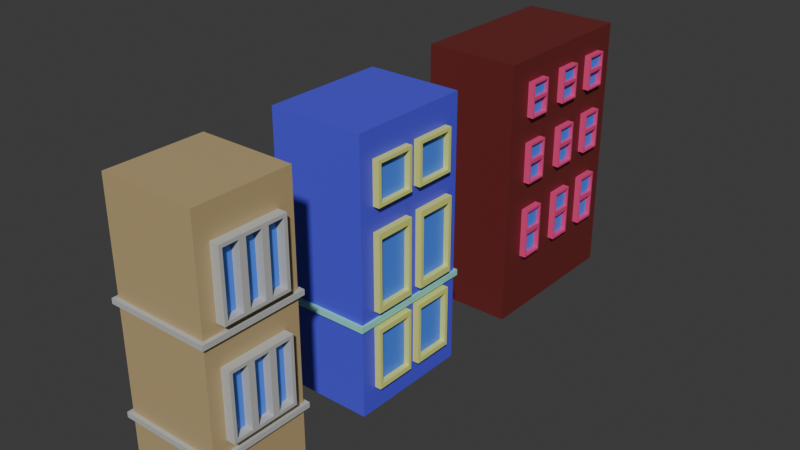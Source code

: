 # Source: Filler_Buildings.blend  (saved by Blender 4.3.34; exported with 4.5.12 LTS)
import bpy
from mathutils import Matrix  # noqa: F401  (used for matrix-valued properties, if any)

bpy.ops.wm.read_factory_settings(use_empty=True)
scene = bpy.context.scene
scene.name = 'Scene'

# ---- collections
col_collection = bpy.data.collections.new('Collection'); scene.collection.children.link(col_collection)

# ---- materials (node trees are filled in below, after node groups)
mat_building_thin_001 = bpy.data.materials.new('Building thin.001')
mat_decoration = bpy.data.materials.new('Decoration')
mat_glass = bpy.data.materials.new('Glass')
mat_building_medium = bpy.data.materials.new('Building Medium')
mat_window_edge = bpy.data.materials.new('Window Edge')
mat_building_decore = bpy.data.materials.new('Building decore')
mat_buidling_wide = bpy.data.materials.new('Buidling wide')
mat_window_colour = bpy.data.materials.new('Window Colour')

# ---- material node trees
mat_building_thin_001.use_nodes = True; mat_building_thin_001.node_tree.nodes.clear()
_N = mat_building_thin_001.node_tree.nodes; _L = mat_building_thin_001.node_tree.links
n0 = _N.new('ShaderNodeBsdfPrincipled'); n0.name = 'Principled BSDF'; n0.location = (10, 300)
n0.inputs[0].default_value = (0.503, 0.3798, 0.1922, 1.0)
n1 = _N.new('ShaderNodeOutputMaterial'); n1.name = 'Material Output'; n1.location = (300, 300)
_L.new(n0.outputs[0], n1.inputs[0])
n1.is_active_output = True
mat_decoration.use_nodes = True; mat_decoration.node_tree.nodes.clear()
_N = mat_decoration.node_tree.nodes; _L = mat_decoration.node_tree.links
n0 = _N.new('ShaderNodeBsdfPrincipled'); n0.name = 'Principled BSDF'; n0.location = (10, 300)
n0.inputs[0].default_value = (0.5151, 0.5225, 0.5078, 1.0)
n1 = _N.new('ShaderNodeOutputMaterial'); n1.name = 'Material Output'; n1.location = (300, 300)
_L.new(n0.outputs[0], n1.inputs[0])
n1.is_active_output = True
mat_glass.use_nodes = True; mat_glass.node_tree.nodes.clear()
_N = mat_glass.node_tree.nodes; _L = mat_glass.node_tree.links
n0 = _N.new('ShaderNodeBsdfPrincipled'); n0.name = 'Principled BSDF'; n0.location = (10, 300)
n0.inputs[0].default_value = (0.07077, 0.2397, 1.0, 1.0)
n1 = _N.new('ShaderNodeOutputMaterial'); n1.name = 'Material Output'; n1.location = (300, 300)
_L.new(n0.outputs[0], n1.inputs[0])
n1.is_active_output = True
mat_building_medium.use_nodes = True; mat_building_medium.node_tree.nodes.clear()
_N = mat_building_medium.node_tree.nodes; _L = mat_building_medium.node_tree.links
n0 = _N.new('ShaderNodeBsdfPrincipled'); n0.name = 'Principled BSDF'; n0.location = (10, 300)
n0.inputs[0].default_value = (0.07983, 0.0747, 0.8, 1.0)
n1 = _N.new('ShaderNodeOutputMaterial'); n1.name = 'Material Output'; n1.location = (300, 300)
_L.new(n0.outputs[0], n1.inputs[0])
n1.is_active_output = True
mat_window_edge.use_nodes = True; mat_window_edge.node_tree.nodes.clear()
_N = mat_window_edge.node_tree.nodes; _L = mat_window_edge.node_tree.links
n0 = _N.new('ShaderNodeBsdfPrincipled'); n0.name = 'Principled BSDF'; n0.location = (10, 300)
n0.inputs[0].default_value = (0.7448, 0.8001, 0.2126, 1.0)
n1 = _N.new('ShaderNodeOutputMaterial'); n1.name = 'Material Output'; n1.location = (300, 300)
_L.new(n0.outputs[0], n1.inputs[0])
n1.is_active_output = True
mat_building_decore.use_nodes = True; mat_building_decore.node_tree.nodes.clear()
_N = mat_building_decore.node_tree.nodes; _L = mat_building_decore.node_tree.links
n0 = _N.new('ShaderNodeBsdfPrincipled'); n0.name = 'Principled BSDF'; n0.location = (10, 300)
n0.inputs[0].default_value = (0.3107, 0.8, 0.715, 1.0)
n1 = _N.new('ShaderNodeOutputMaterial'); n1.name = 'Material Output'; n1.location = (300, 300)
_L.new(n0.outputs[0], n1.inputs[0])
n1.is_active_output = True
mat_buidling_wide.use_nodes = True; mat_buidling_wide.node_tree.nodes.clear()
_N = mat_buidling_wide.node_tree.nodes; _L = mat_buidling_wide.node_tree.links
n0 = _N.new('ShaderNodeBsdfPrincipled'); n0.name = 'Principled BSDF'; n0.location = (10, 300)
n0.inputs[0].default_value = (0.1528, 0.0205, 0.0193, 1.0)
n1 = _N.new('ShaderNodeOutputMaterial'); n1.name = 'Material Output'; n1.location = (300, 300)
_L.new(n0.outputs[0], n1.inputs[0])
n1.is_active_output = True
mat_window_colour.use_nodes = True; mat_window_colour.node_tree.nodes.clear()
_N = mat_window_colour.node_tree.nodes; _L = mat_window_colour.node_tree.links
n0 = _N.new('ShaderNodeBsdfPrincipled'); n0.name = 'Principled BSDF'; n0.location = (10, 300)
n0.inputs[0].default_value = (0.8004, 0.06324, 0.2283, 1.0)
n1 = _N.new('ShaderNodeOutputMaterial'); n1.name = 'Material Output'; n1.location = (300, 300)
_L.new(n0.outputs[0], n1.inputs[0])
n1.is_active_output = True

# ---- world
world_world = bpy.data.worlds.new('World'); scene.world = world_world
world_world.use_nodes = True; world_world.node_tree.nodes.clear()
_N = world_world.node_tree.nodes; _L = world_world.node_tree.links
n0 = _N.new('ShaderNodeOutputWorld'); n0.name = 'World Output'; n0.location = (300, 300)
n1 = _N.new('ShaderNodeBackground'); n1.name = 'Background'; n1.location = (10, 300)
n1.inputs[0].default_value = (0.05088, 0.05088, 0.05088, 1.0)
_L.new(n1.outputs[0], n0.inputs[0])
n0.is_active_output = True
world_world.color = (0.05088, 0.05088, 0.05088)
world_world.sun_shadow_jitter_overblur = 0.0

# ---- meshes
me_cube_001 = bpy.data.meshes.new('Cube.001')
me_cube_001.from_pydata([(-1.448, -1.448, -4.058), (-1.448, -1.448, 4.058), (-1.448, 1.448, -4.058), (-1.448, 1.448, 4.058), (1.448, -1.448, -4.058), (1.448, -1.448, 4.058), (1.448, 1.448, -4.058), (1.448, 1.448, 4.058), (-0.2765, -1.03, 1.148), (-0.2765, -1.03, 3.148), (-0.2765, 0.9697, 1.148), (-0.2765, 0.9697, 3.148), (1.724, -1.03, 1.148), (1.724, -1.03, 3.148), (1.724, 0.9697, 1.148), (1.724, 0.9697, 3.148), (-0.2765, 0.303, 1.148), (-0.2765, -0.3637, 1.148), (-0.2765, -0.3637, 3.148), (-0.2765, 0.303, 3.148), (1.724, -0.3637, 1.148), (1.724, 0.303, 1.148), (1.724, 0.303, 3.148), (1.724, -0.3637, 3.148), (1.724, -0.4637, 1.248), (1.724, -0.4637, 3.048), (1.724, -0.9303, 3.048), (1.724, -0.9303, 1.248), (1.724, 0.8697, 1.248), (1.724, 0.8697, 3.048), (1.724, 0.403, 3.048), (1.724, 0.403, 1.248), (1.724, 0.203, 1.248), (1.724, 0.203, 3.048), (1.724, -0.2637, 3.048), (1.724, -0.2637, 1.248), (1.474, -0.4637, 3.048), (1.474, -0.4637, 1.248), (1.474, -0.9303, 1.248), (1.474, -0.9303, 3.048), (1.474, 0.8697, 3.048), (1.474, 0.8697, 1.248), (1.474, 0.403, 1.248), (1.474, 0.403, 3.048), (1.474, 0.203, 3.048), (1.474, 0.203, 1.248), (1.474, -0.2637, 1.248), (1.474, -0.2637, 3.048), (-0.2765, -1.03, -2.001), (-0.2765, -1.03, -0.001064), (-0.2765, 0.9697, -2.001), (-0.2765, 0.9697, -0.001064), (1.724, -1.03, -2.001), (1.724, -1.03, -0.001064), (1.724, 0.9697, -2.001), (1.724, 0.9697, -0.001064), (-0.2765, 0.303, -2.001), (-0.2765, -0.3637, -2.001), (-0.2765, -0.3637, -0.001064), (-0.2765, 0.303, -0.001064), (1.724, -0.3637, -2.001), (1.724, 0.303, -2.001), (1.724, 0.303, -0.001064), (1.724, -0.3637, -0.001064), (1.724, -0.4637, -1.901), (1.724, -0.4637, -0.1011), (1.724, -0.9303, -0.1011), (1.724, -0.9303, -1.901), (1.724, 0.8697, -1.901), (1.724, 0.8697, -0.1011), (1.724, 0.403, -0.1011), (1.724, 0.403, -1.901), (1.724, 0.203, -1.901), (1.724, 0.203, -0.1011), (1.724, -0.2637, -0.1011), (1.724, -0.2637, -1.901), (1.474, -0.4637, -0.1011), (1.474, -0.4637, -1.901), (1.474, -0.9303, -1.901), (1.474, -0.9303, -0.1011), (1.474, 0.8697, -0.1011), (1.474, 0.8697, -1.901), (1.474, 0.403, -1.901), (1.474, 0.403, -0.1011), (1.474, 0.203, -0.1011), (1.474, 0.203, -1.901), (1.474, -0.2637, -1.901), (1.474, -0.2637, -0.1011), (-1.448, -1.448, 0.8699), (-1.448, 1.448, 0.8699), (1.448, 1.448, 0.8699), (1.448, -1.448, 0.8699), (-1.448, 1.448, 0.7164), (1.448, 1.448, 0.7164), (1.448, -1.448, 0.7164), (-1.448, -1.448, 0.7164), (-1.448, -1.448, 0.7164), (-1.448, -1.448, 0.8699), (1.448, -1.448, 0.8699), (1.448, 1.448, 0.8699), (-1.448, 1.448, 0.8699), (-1.448, 1.448, 0.7164), (1.448, 1.448, 0.7164), (1.448, -1.448, 0.7164), (-1.448, -1.448, 0.7164), (-1.448, -1.448, 0.8699), (1.448, -1.448, 0.8699), (1.448, 1.448, 0.8699), (-1.448, 1.448, 0.8699), (-1.448, 1.448, 0.7164), (1.448, 1.448, 0.7164), (1.448, -1.448, 0.7164), (-1.448, -1.448, 0.7164), (-1.448, -1.448, 0.8699), (1.448, -1.448, 0.8699), (1.448, 1.448, 0.8699), (-1.448, 1.448, 0.8699), (-1.448, 1.448, 0.7164), (1.448, 1.448, 0.7164), (1.448, -1.448, 0.7164), (-1.448, -1.448, 0.7164), (-1.448, -1.448, 0.8699), (1.448, -1.448, 0.8699), (1.448, 1.448, 0.8699), (-1.448, 1.448, 0.8699), (-1.448, 1.448, 0.7164), (1.448, 1.448, 0.7164), (1.448, -1.448, 0.7164), (-1.448, -1.448, 0.7164), (-1.448, -1.448, 0.8699), (1.448, -1.448, 0.8699), (1.448, 1.448, 0.8699), (-1.448, 1.448, 0.8699), (-1.448, 1.448, 0.7164), (1.448, 1.448, 0.7164), (1.448, -1.448, 0.7164), (-1.558, -1.558, 0.7164), (-1.558, -1.558, 0.8699), (1.558, -1.558, 0.8699), (1.558, 1.558, 0.8699), (-1.558, 1.558, 0.8699), (-1.558, 1.558, 0.7164), (1.558, 1.558, 0.7164), (1.558, -1.558, 0.7164), (-1.448, -1.448, -2.491), (-1.448, -1.448, -2.337), (1.448, -1.448, -2.337), (1.448, 1.448, -2.337), (-1.448, 1.448, -2.337), (-1.448, 1.448, -2.491), (1.448, 1.448, -2.491), (1.448, -1.448, -2.491), (-1.558, -1.558, -2.491), (-1.558, -1.558, -2.337), (1.558, -1.558, -2.337), (1.558, 1.558, -2.337), (-1.558, 1.558, -2.337), (-1.558, 1.558, -2.491), (1.558, 1.558, -2.491), (1.558, -1.558, -2.491)], [], [(88, 1, 3, 89), (89, 3, 7, 90), (90, 7, 5, 91), (91, 5, 1, 88), (2, 6, 4, 0), (7, 3, 1, 5), (16, 19, 11, 10), (10, 11, 15, 14), (26, 27, 38, 39), (12, 13, 9, 8), (17, 20, 12, 8), (23, 18, 9, 13), (15, 11, 19, 22), (22, 19, 18, 23), (10, 14, 21, 16), (16, 21, 20, 17), (32, 33, 44, 45), (31, 28, 41, 42), (8, 9, 18, 17), (17, 18, 19, 16), (20, 23, 25, 24), (23, 13, 26, 25), (13, 12, 27, 26), (12, 20, 24, 27), (14, 15, 29, 28), (15, 22, 30, 29), (22, 21, 31, 30), (21, 14, 28, 31), (21, 22, 33, 32), (22, 23, 34, 33), (23, 20, 35, 34), (20, 21, 32, 35), (37, 36, 39, 38), (41, 40, 43, 42), (45, 44, 47, 46), (29, 30, 43, 40), (35, 32, 45, 46), (24, 25, 36, 37), (30, 31, 42, 43), (33, 34, 47, 44), (27, 24, 37, 38), (28, 29, 40, 41), (34, 35, 46, 47), (25, 26, 39, 36), (56, 59, 51, 50), (50, 51, 55, 54), (66, 67, 78, 79), (52, 53, 49, 48), (57, 60, 52, 48), (63, 58, 49, 53), (55, 51, 59, 62), (62, 59, 58, 63), (50, 54, 61, 56), (56, 61, 60, 57), (72, 73, 84, 85), (71, 68, 81, 82), (48, 49, 58, 57), (57, 58, 59, 56), (60, 63, 65, 64), (63, 53, 66, 65), (53, 52, 67, 66), (52, 60, 64, 67), (54, 55, 69, 68), (55, 62, 70, 69), (62, 61, 71, 70), (61, 54, 68, 71), (61, 62, 73, 72), (62, 63, 74, 73), (63, 60, 75, 74), (60, 61, 72, 75), (77, 76, 79, 78), (81, 80, 83, 82), (85, 84, 87, 86), (69, 70, 83, 80), (75, 72, 85, 86), (64, 65, 76, 77), (70, 71, 82, 83), (73, 74, 87, 84), (67, 64, 77, 78), (68, 69, 80, 81), (74, 75, 86, 87), (65, 66, 79, 76), (92, 95, 96, 101), (94, 93, 102, 103), (90, 91, 98, 99), (88, 89, 100, 97), (0, 95, 92, 2), (2, 92, 93, 6), (6, 93, 94, 4), (4, 94, 95, 0), (102, 101, 109, 110), (96, 103, 111, 104), (99, 98, 106, 107), (97, 100, 108, 105), (89, 90, 99, 100), (95, 94, 103, 96), (91, 88, 97, 98), (93, 92, 101, 102), (107, 106, 114, 115), (105, 108, 116, 113), (109, 104, 112, 117), (111, 110, 118, 119), (100, 99, 107, 108), (98, 97, 105, 106), (103, 102, 110, 111), (101, 96, 104, 109), (117, 112, 120, 125), (119, 118, 126, 127), (114, 113, 121, 122), (116, 115, 123, 124), (104, 111, 119, 112), (110, 109, 117, 118), (108, 107, 115, 116), (106, 105, 113, 114), (122, 121, 129, 130), (124, 123, 131, 132), (126, 125, 133, 134), (120, 127, 135, 128), (113, 116, 124, 121), (115, 114, 122, 123), (112, 119, 127, 120), (118, 117, 125, 126), (134, 133, 141, 142), (128, 135, 143, 136), (131, 130, 138, 139), (129, 132, 140, 137), (127, 126, 134, 135), (125, 120, 128, 133), (121, 124, 132, 129), (123, 122, 130, 131), (143, 138, 137, 136), (142, 139, 138, 143), (141, 140, 139, 142), (136, 137, 140, 141), (132, 131, 139, 140), (130, 129, 137, 138), (135, 134, 142, 143), (133, 128, 136, 141), (150, 149, 157, 158), (144, 151, 159, 152), (147, 146, 154, 155), (145, 148, 156, 153), (159, 154, 153, 152), (158, 155, 154, 159), (157, 156, 155, 158), (152, 153, 156, 157), (148, 147, 155, 156), (146, 145, 153, 154), (151, 150, 158, 159), (149, 144, 152, 157)])
me_cube_001.polygons.foreach_set('material_index', [0, 0, 0, 0, 0, 0, 0, 1, 1, 1, 1, 1, 1, 1, 1, 1, 1, 1, 0, 0, 1, 1, 1, 1, 1, 1, 1, 1, 1, 1, 1, 1, 2, 2, 2, 1, 1, 1, 1, 1, 1, 1, 1, 1, 0, 1, 1, 1, 1, 1, 1, 1, 1, 1, 1, 1, 0, 0, 1, 1, 1, 1, 1, 1, 1, 1, 1, 1, 1, 1, 2, 2, 2, 1, 1, 1, 1, 1, 1, 1, 1, 1, 0, 0, 0, 0, 0, 0, 0, 0, 0, 0, 0, 0, 0, 0, 0, 0, 0, 0, 0, 0, 0, 0, 0, 0, 0, 0, 0, 0, 0, 0, 0, 0, 0, 0, 0, 0, 0, 0, 0, 0, 3, 3, 3, 3, 0, 0, 0, 0, 3, 3, 3, 3, 3, 3, 3, 3, 3, 3, 3, 3, 3, 3, 3, 3, 3, 3, 3, 3])
_uv = me_cube_001.uv_layers.new(name='UVMap')
_uv.uv.foreach_set('vector', [0.5268, 0.0, 0.625, 0.0, 0.625, 0.25, 0.5268, 0.25, 0.5268, 0.25, 0.625, 0.25, 0.625, 0.5, 0.5268, 0.5, 0.5268, 0.5, 0.625, 0.5, 0.625, 0.75, 0.5268, 0.75, 0.5268, 0.75, 0.625, 0.75, 0.625, 1.0, 0.5268, 1.0, 0.125, 0.5, 0.375, 0.5, 0.375, 0.75, 0.125, 0.75, 0.625, 0.5, 0.875, 0.5, 0.875, 0.75, 0.625, 0.75, 0.375, 0.1667, 0.625, 0.1667, 0.625, 0.25, 0.375, 0.25, 0.375, 0.25, 0.625, 0.25, 0.625, 0.5, 0.375, 0.5, 0.6125, 0.7375, 0.3875, 0.7375, 0.3875, 0.7375, 0.6125, 0.7375, 0.375, 0.75, 0.625, 0.75, 0.625, 1.0, 0.375, 1.0, 0.125, 0.6667, 0.375, 0.6667, 0.375, 0.75, 0.125, 0.75, 0.625, 0.6667, 0.875, 0.6667, 0.875, 0.75, 0.625, 0.75, 0.625, 0.5, 0.875, 0.5, 0.875, 0.5833, 0.625, 0.5833, 0.625, 0.5833, 0.875, 0.5833, 0.875, 0.6667, 0.625, 0.6667, 0.125, 0.5, 0.375, 0.5, 0.375, 0.5833, 0.125, 0.5833, 0.125, 0.5833, 0.375, 0.5833, 0.375, 0.6667, 0.125, 0.6667, 0.3875, 0.5958, 0.6125, 0.5958, 0.6125, 0.5958, 0.3875, 0.5958, 0.3875, 0.5708, 0.3875, 0.5125, 0.3875, 0.5125, 0.3875, 0.5708, 0.375, 0.0, 0.625, 0.0, 0.625, 0.08333, 0.375, 0.08333, 0.375, 0.08333, 0.625, 0.08333, 0.625, 0.1667, 0.375, 0.1667, 0.375, 0.6667, 0.625, 0.6667, 0.6125, 0.6792, 0.3875, 0.6792, 0.625, 0.6667, 0.625, 0.75, 0.6125, 0.7375, 0.6125, 0.6792, 0.625, 0.75, 0.375, 0.75, 0.3875, 0.7375, 0.6125, 0.7375, 0.375, 0.75, 0.375, 0.6667, 0.3875, 0.6792, 0.3875, 0.7375, 0.375, 0.5, 0.625, 0.5, 0.6125, 0.5125, 0.3875, 0.5125, 0.625, 0.5, 0.625, 0.5833, 0.6125, 0.5708, 0.6125, 0.5125, 0.625, 0.5833, 0.375, 0.5833, 0.3875, 0.5708, 0.6125, 0.5708, 0.375, 0.5833, 0.375, 0.5, 0.3875, 0.5125, 0.3875, 0.5708, 0.375, 0.5833, 0.625, 0.5833, 0.6125, 0.5958, 0.3875, 0.5958, 0.625, 0.5833, 0.625, 0.6667, 0.6125, 0.6542, 0.6125, 0.5958, 0.625, 0.6667, 0.375, 0.6667, 0.3875, 0.6542, 0.6125, 0.6542, 0.375, 0.6667, 0.375, 0.5833, 0.3875, 0.5958, 0.3875, 0.6542, 0.3875, 0.6792, 0.6125, 0.6792, 0.6125, 0.7375, 0.3875, 0.7375, 0.3875, 0.5125, 0.6125, 0.5125, 0.6125, 0.5708, 0.3875, 0.5708, 0.3875, 0.5958, 0.6125, 0.5958, 0.6125, 0.6542, 0.3875, 0.6542, 0.6125, 0.5125, 0.6125, 0.5708, 0.6125, 0.5708, 0.6125, 0.5125, 0.3875, 0.6542, 0.3875, 0.5958, 0.3875, 0.5958, 0.3875, 0.6542, 0.3875, 0.6792, 0.6125, 0.6792, 0.6125, 0.6792, 0.3875, 0.6792, 0.6125, 0.5708, 0.3875, 0.5708, 0.3875, 0.5708, 0.6125, 0.5708, 0.6125, 0.5958, 0.6125, 0.6542, 0.6125, 0.6542, 0.6125, 0.5958, 0.3875, 0.7375, 0.3875, 0.6792, 0.3875, 0.6792, 0.3875, 0.7375, 0.3875, 0.5125, 0.6125, 0.5125, 0.6125, 0.5125, 0.3875, 0.5125, 0.6125, 0.6542, 0.3875, 0.6542, 0.3875, 0.6542, 0.6125, 0.6542, 0.6125, 0.6792, 0.6125, 0.7375, 0.6125, 0.7375, 0.6125, 0.6792, 0.375, 0.1667, 0.625, 0.1667, 0.625, 0.25, 0.375, 0.25, 0.375, 0.25, 0.625, 0.25, 0.625, 0.5, 0.375, 0.5, 0.6125, 0.7375, 0.3875, 0.7375, 0.3875, 0.7375, 0.6125, 0.7375, 0.375, 0.75, 0.625, 0.75, 0.625, 1.0, 0.375, 1.0, 0.125, 0.6667, 0.375, 0.6667, 0.375, 0.75, 0.125, 0.75, 0.625, 0.6667, 0.875, 0.6667, 0.875, 0.75, 0.625, 0.75, 0.625, 0.5, 0.875, 0.5, 0.875, 0.5833, 0.625, 0.5833, 0.625, 0.5833, 0.875, 0.5833, 0.875, 0.6667, 0.625, 0.6667, 0.125, 0.5, 0.375, 0.5, 0.375, 0.5833, 0.125, 0.5833, 0.125, 0.5833, 0.375, 0.5833, 0.375, 0.6667, 0.125, 0.6667, 0.3875, 0.5958, 0.6125, 0.5958, 0.6125, 0.5958, 0.3875, 0.5958, 0.3875, 0.5708, 0.3875, 0.5125, 0.3875, 0.5125, 0.3875, 0.5708, 0.375, 0.0, 0.625, 0.0, 0.625, 0.08333, 0.375, 0.08333, 0.375, 0.08333, 0.625, 0.08333, 0.625, 0.1667, 0.375, 0.1667, 0.375, 0.6667, 0.625, 0.6667, 0.6125, 0.6792, 0.3875, 0.6792, 0.625, 0.6667, 0.625, 0.75, 0.6125, 0.7375, 0.6125, 0.6792, 0.625, 0.75, 0.375, 0.75, 0.3875, 0.7375, 0.6125, 0.7375, 0.375, 0.75, 0.375, 0.6667, 0.3875, 0.6792, 0.3875, 0.7375, 0.375, 0.5, 0.625, 0.5, 0.6125, 0.5125, 0.3875, 0.5125, 0.625, 0.5, 0.625, 0.5833, 0.6125, 0.5708, 0.6125, 0.5125, 0.625, 0.5833, 0.375, 0.5833, 0.3875, 0.5708, 0.6125, 0.5708, 0.375, 0.5833, 0.375, 0.5, 0.3875, 0.5125, 0.3875, 0.5708, 0.375, 0.5833, 0.625, 0.5833, 0.6125, 0.5958, 0.3875, 0.5958, 0.625, 0.5833, 0.625, 0.6667, 0.6125, 0.6542, 0.6125, 0.5958, 0.625, 0.6667, 0.375, 0.6667, 0.3875, 0.6542, 0.6125, 0.6542, 0.375, 0.6667, 0.375, 0.5833, 0.3875, 0.5958, 0.3875, 0.6542, 0.3875, 0.6792, 0.6125, 0.6792, 0.6125, 0.7375, 0.3875, 0.7375, 0.3875, 0.5125, 0.6125, 0.5125, 0.6125, 0.5708, 0.3875, 0.5708, 0.3875, 0.5958, 0.6125, 0.5958, 0.6125, 0.6542, 0.3875, 0.6542, 0.6125, 0.5125, 0.6125, 0.5708, 0.6125, 0.5708, 0.6125, 0.5125, 0.3875, 0.6542, 0.3875, 0.5958, 0.3875, 0.5958, 0.3875, 0.6542, 0.3875, 0.6792, 0.6125, 0.6792, 0.6125, 0.6792, 0.3875, 0.6792, 0.6125, 0.5708, 0.3875, 0.5708, 0.3875, 0.5708, 0.6125, 0.5708, 0.6125, 0.5958, 0.6125, 0.6542, 0.6125, 0.6542, 0.6125, 0.5958, 0.3875, 0.7375, 0.3875, 0.6792, 0.3875, 0.6792, 0.3875, 0.7375, 0.3875, 0.5125, 0.6125, 0.5125, 0.6125, 0.5125, 0.3875, 0.5125, 0.6125, 0.6542, 0.3875, 0.6542, 0.3875, 0.6542, 0.6125, 0.6542, 0.6125, 0.6792, 0.6125, 0.7375, 0.6125, 0.7375, 0.6125, 0.6792, 0.5221, 0.25, 0.5221, 0.0, 0.5221, 0.0, 0.5221, 0.25, 0.5221, 0.75, 0.5221, 0.5, 0.5221, 0.5, 0.5221, 0.75, 0.5268, 0.5, 0.5268, 0.75, 0.5268, 0.75, 0.5268, 0.5, 0.5268, 0.0, 0.5268, 0.25, 0.5268, 0.25, 0.5268, 0.0, 0.375, 0.0, 0.5221, 0.0, 0.5221, 0.25, 0.375, 0.25, 0.375, 0.25, 0.5221, 0.25, 0.5221, 0.5, 0.375, 0.5, 0.375, 0.5, 0.5221, 0.5, 0.5221, 0.75, 0.375, 0.75, 0.375, 0.75, 0.5221, 0.75, 0.5221, 1.0, 0.375, 1.0, 0.5221, 0.5, 0.5221, 0.25, 0.5221, 0.25, 0.5221, 0.5, 0.5221, 1.0, 0.5221, 0.75, 0.5221, 0.75, 0.5221, 1.0, 0.5268, 0.5, 0.5268, 0.75, 0.5268, 0.75, 0.5268, 0.5, 0.5268, 0.0, 0.5268, 0.25, 0.5268, 0.25, 0.5268, 0.0, 0.5268, 0.25, 0.5268, 0.5, 0.5268, 0.5, 0.5268, 0.25, 0.5221, 1.0, 0.5221, 0.75, 0.5221, 0.75, 0.5221, 1.0, 0.5268, 0.75, 0.5268, 1.0, 0.5268, 1.0, 0.5268, 0.75, 0.5221, 0.5, 0.5221, 0.25, 0.5221, 0.25, 0.5221, 0.5, 0.5268, 0.5, 0.5268, 0.75, 0.5268, 0.75, 0.5268, 0.5, 0.5268, 0.0, 0.5268, 0.25, 0.5268, 0.25, 0.5268, 0.0, 0.5221, 0.25, 0.5221, 0.0, 0.5221, 0.0, 0.5221, 0.25, 0.5221, 0.75, 0.5221, 0.5, 0.5221, 0.5, 0.5221, 0.75, 0.5268, 0.25, 0.5268, 0.5, 0.5268, 0.5, 0.5268, 0.25, 0.5268, 0.75, 0.5268, 1.0, 0.5268, 1.0, 0.5268, 0.75, 0.5221, 0.75, 0.5221, 0.5, 0.5221, 0.5, 0.5221, 0.75, 0.5221, 0.25, 0.5221, 0.0, 0.5221, 0.0, 0.5221, 0.25, 0.5221, 0.25, 0.5221, 0.0, 0.5221, 0.0, 0.5221, 0.25, 0.5221, 0.75, 0.5221, 0.5, 0.5221, 0.5, 0.5221, 0.75, 0.5268, 0.75, 0.5268, 1.0, 0.5268, 1.0, 0.5268, 0.75, 0.5268, 0.25, 0.5268, 0.5, 0.5268, 0.5, 0.5268, 0.25, 0.5221, 1.0, 0.5221, 0.75, 0.5221, 0.75, 0.5221, 1.0, 0.5221, 0.5, 0.5221, 0.25, 0.5221, 0.25, 0.5221, 0.5, 0.5268, 0.25, 0.5268, 0.5, 0.5268, 0.5, 0.5268, 0.25, 0.5268, 0.75, 0.5268, 1.0, 0.5268, 1.0, 0.5268, 0.75, 0.5268, 0.75, 0.5268, 1.0, 0.5268, 1.0, 0.5268, 0.75, 0.5268, 0.25, 0.5268, 0.5, 0.5268, 0.5, 0.5268, 0.25, 0.5221, 0.5, 0.5221, 0.25, 0.5221, 0.25, 0.5221, 0.5, 0.5221, 1.0, 0.5221, 0.75, 0.5221, 0.75, 0.5221, 1.0, 0.5268, 0.0, 0.5268, 0.25, 0.5268, 0.25, 0.5268, 0.0, 0.5268, 0.5, 0.5268, 0.75, 0.5268, 0.75, 0.5268, 0.5, 0.5221, 1.0, 0.5221, 0.75, 0.5221, 0.75, 0.5221, 1.0, 0.5221, 0.5, 0.5221, 0.25, 0.5221, 0.25, 0.5221, 0.5, 0.5221, 0.5, 0.5221, 0.25, 0.5221, 0.25, 0.5221, 0.5, 0.5221, 1.0, 0.5221, 0.75, 0.5221, 0.75, 0.5221, 1.0, 0.5268, 0.5, 0.5268, 0.75, 0.5268, 0.75, 0.5268, 0.5, 0.5268, 0.0, 0.5268, 0.25, 0.5268, 0.25, 0.5268, 0.0, 0.5221, 0.75, 0.5221, 0.5, 0.5221, 0.5, 0.5221, 0.75, 0.5221, 0.25, 0.5221, 0.0, 0.5221, 0.0, 0.5221, 0.25, 0.5268, 0.0, 0.5268, 0.25, 0.5268, 0.25, 0.5268, 0.0, 0.5268, 0.5, 0.5268, 0.75, 0.5268, 0.75, 0.5268, 0.5, 0.5221, 0.75, 0.5268, 0.75, 0.5268, 1.0, 0.5221, 1.0, 0.5221, 0.5, 0.5268, 0.5, 0.5268, 0.75, 0.5221, 0.75, 0.5221, 0.25, 0.5268, 0.25, 0.5268, 0.5, 0.5221, 0.5, 0.5221, 0.0, 0.5268, 0.0, 0.5268, 0.25, 0.5221, 0.25, 0.5268, 0.25, 0.5268, 0.5, 0.5268, 0.5, 0.5268, 0.25, 0.5268, 0.75, 0.5268, 1.0, 0.5268, 1.0, 0.5268, 0.75, 0.5221, 0.75, 0.5221, 0.5, 0.5221, 0.5, 0.5221, 0.75, 0.5221, 0.25, 0.5221, 0.0, 0.5221, 0.0, 0.5221, 0.25, 0.5221, 0.5, 0.5221, 0.25, 0.5221, 0.25, 0.5221, 0.5, 0.5221, 1.0, 0.5221, 0.75, 0.5221, 0.75, 0.5221, 1.0, 0.5268, 0.5, 0.5268, 0.75, 0.5268, 0.75, 0.5268, 0.5, 0.5268, 0.0, 0.5268, 0.25, 0.5268, 0.25, 0.5268, 0.0, 0.5221, 0.75, 0.5268, 0.75, 0.5268, 1.0, 0.5221, 1.0, 0.5221, 0.5, 0.5268, 0.5, 0.5268, 0.75, 0.5221, 0.75, 0.5221, 0.25, 0.5268, 0.25, 0.5268, 0.5, 0.5221, 0.5, 0.5221, 0.0, 0.5268, 0.0, 0.5268, 0.25, 0.5221, 0.25, 0.5268, 0.25, 0.5268, 0.5, 0.5268, 0.5, 0.5268, 0.25, 0.5268, 0.75, 0.5268, 1.0, 0.5268, 1.0, 0.5268, 0.75, 0.5221, 0.75, 0.5221, 0.5, 0.5221, 0.5, 0.5221, 0.75, 0.5221, 0.25, 0.5221, 0.0, 0.5221, 0.0, 0.5221, 0.25])
me_cube_001.materials.append(mat_building_thin_001)
me_cube_001.materials.append(mat_decoration)
me_cube_001.materials.append(mat_glass)
me_cube_001.materials.append(mat_decoration)
me_cube_001.update()
me_cube_001.normals_split_custom_set([tuple(v) for v in zip(*[iter([-1.0, 0.0, 0.0, -1.0, 0.0, 0.0, -1.0, 0.0, 0.0, -1.0, 0.0, 0.0, 0.0, 1.0, 0.0, 0.0, 1.0, 0.0, 0.0, 1.0, 0.0, 0.0, 1.0, 0.0, 1.0, 0.0, 0.0, 1.0, 0.0, 0.0, 1.0, 0.0, 0.0, 1.0, 0.0, 0.0, 0.0, -1.0, 0.0, 0.0, -1.0, 0.0, 0.0, -1.0, 0.0, 0.0, -1.0, 0.0, 0.0, 0.0, -1.0, 0.0, 0.0, -1.0, 0.0, 0.0, -1.0, 0.0, 0.0, -1.0, 0.0, 0.0, 1.0, 0.0, 0.0, 1.0, 0.0, 0.0, 1.0, 0.0, 0.0, 1.0, -1.0, 0.0, 0.0, -1.0, 0.0, 0.0, -1.0, 0.0, 0.0, -1.0, 0.0, 0.0, 0.0, 1.0, 0.0, 0.0, 1.0, 0.0, 0.0, 1.0, 0.0, 0.0, 1.0, 0.0, 0.0, 1.0, 0.0, 0.0, 1.0, 0.0, 0.0, 1.0, 0.0, 0.0, 1.0, 0.0, 0.0, -1.0, 0.0, 0.0, -1.0, 0.0, 0.0, -1.0, 0.0, 0.0, -1.0, 0.0, 0.0, 0.0, -1.0, 0.0, 0.0, -1.0, 0.0, 0.0, -1.0, 0.0, 0.0, -1.0, 0.0, 0.0, 1.0, 0.0, 0.0, 1.0, 0.0, 0.0, 1.0, 0.0, 0.0, 1.0, 0.0, 0.0, 1.0, 0.0, 0.0, 1.0, 0.0, 0.0, 1.0, 0.0, 0.0, 1.0, 0.0, 0.0, 1.0, 0.0, 0.0, 1.0, 0.0, 0.0, 1.0, 0.0, 0.0, 1.0, 0.0, 0.0, -1.0, 0.0, 0.0, -1.0, 0.0, 0.0, -1.0, 0.0, 0.0, -1.0, 0.0, 0.0, -1.0, 0.0, 0.0, -1.0, 0.0, 0.0, -1.0, 0.0, 0.0, -1.0, 0.0, -1.0, 0.0, 0.0, -1.0, 0.0, 0.0, -1.0, 0.0, 0.0, -1.0, 0.0, 0.0, 0.0, 1.0, 0.0, 0.0, 1.0, 0.0, 0.0, 1.0, 0.0, 0.0, 1.0, -1.0, 0.0, 0.0, -1.0, 0.0, 0.0, -1.0, 0.0, 0.0, -1.0, 0.0, 0.0, -1.0, 0.0, 0.0, -1.0, 0.0, 0.0, -1.0, 0.0, 0.0, -1.0, 0.0, 0.0, 1.0, 1.255e-06, 0.0, 1.0, 1.255e-06, 0.0, 1.0, 1.255e-06, 0.0, 1.0, 1.255e-06, 0.0, 1.0, 0.0, 0.0, 1.0, 0.0, 0.0, 1.0, 0.0, 0.0, 1.0, 0.0, 0.0, 1.0, -1.255e-06, 0.0, 1.0, -1.255e-06, 0.0, 1.0, -1.255e-06, 0.0, 1.0, -1.255e-06, 0.0, 1.0, 0.0, 0.0, 1.0, 0.0, 0.0, 1.0, 0.0, 0.0, 1.0, 0.0, 0.0, 1.0, 1.255e-06, 0.0, 1.0, 1.255e-06, 0.0, 1.0, 1.255e-06, 0.0, 1.0, 1.255e-06, 0.0, 1.0, 0.0, 0.0, 1.0, 0.0, 0.0, 1.0, 0.0, 0.0, 1.0, 0.0, 0.0, 1.0, -1.255e-06, 0.0, 1.0, -1.255e-06, 0.0, 1.0, -1.255e-06, 0.0, 1.0, -1.255e-06, 0.0, 1.0, 0.0, 0.0, 1.0, 0.0, 0.0, 1.0, 0.0, 0.0, 1.0, 0.0, 0.0, 1.0, 1.255e-06, 0.0, 1.0, 1.255e-06, 0.0, 1.0, 1.255e-06, 0.0, 1.0, 1.255e-06, 0.0, 1.0, 0.0, 0.0, 1.0, 0.0, 0.0, 1.0, 0.0, 0.0, 1.0, 0.0, 0.0, 1.0, -1.255e-06, 0.0, 1.0, -1.255e-06, 0.0, 1.0, -1.255e-06, 0.0, 1.0, -1.255e-06, 0.0, 1.0, 0.0, 0.0, 1.0, 0.0, 0.0, 1.0, 0.0, 0.0, 1.0, 0.0, 0.0, 1.0, 0.0, 0.0, 1.0, 0.0, 0.0, 1.0, 0.0, 0.0, 1.0, 0.0, 0.0, 1.0, 0.0, 0.0, 1.0, 0.0, 0.0, 1.0, 0.0, 0.0, 1.0, 0.0, 0.0, 1.0, 0.0, 0.0, 1.0, 0.0, 0.0, 1.0, 0.0, 0.0, 1.0, 0.0, 0.0, 0.0, 0.0, -1.0, 0.0, 0.0, -1.0, 0.0, 0.0, -1.0, 0.0, 0.0, -1.0, 0.0, 0.0, 1.0, 0.0, 0.0, 1.0, 0.0, 0.0, 1.0, 0.0, 0.0, 1.0, 0.0, -1.0, 0.0, 0.0, -1.0, 0.0, 0.0, -1.0, 0.0, 0.0, -1.0, 0.0, 0.0, 1.0, 0.0, 0.0, 1.0, 0.0, 0.0, 1.0, 0.0, 0.0, 1.0, 0.0, 0.0, 0.0, -1.0, 0.0, 0.0, -1.0, 0.0, 0.0, -1.0, 0.0, 0.0, -1.0, 0.0, 0.0, 1.0, 0.0, 0.0, 1.0, 0.0, 0.0, 1.0, 0.0, 0.0, 1.0, 0.0, -1.0, 0.0, 0.0, -1.0, 0.0, 0.0, -1.0, 0.0, 0.0, -1.0, 0.0, 0.0, 1.0, 0.0, 0.0, 1.0, 0.0, 0.0, 1.0, 0.0, 0.0, 1.0, 0.0, 0.0, 0.0, -1.0, 0.0, 0.0, -1.0, 0.0, 0.0, -1.0, 0.0, 0.0, -1.0, -1.0, 0.0, 0.0, -1.0, 0.0, 0.0, -1.0, 0.0, 0.0, -1.0, 0.0, 0.0, 0.0, 1.0, 0.0, 0.0, 1.0, 0.0, 0.0, 1.0, 0.0, 0.0, 1.0, 0.0, 0.0, 1.0, 0.0, 0.0, 1.0, 0.0, 0.0, 1.0, 0.0, 0.0, 1.0, 0.0, 0.0, -1.0, 0.0, 0.0, -1.0, 0.0, 0.0, -1.0, 0.0, 0.0, -1.0, 0.0, 0.0, 0.0, -1.0, 0.0, 0.0, -1.0, 0.0, 0.0, -1.0, 0.0, 0.0, -1.0, 0.0, 0.0, 1.0, 0.0, 0.0, 1.0, 0.0, 0.0, 1.0, 0.0, 0.0, 1.0, 0.0, 0.0, 1.0, 0.0, 0.0, 1.0, 0.0, 0.0, 1.0, 0.0, 0.0, 1.0, 0.0, 0.0, 1.0, 0.0, 0.0, 1.0, 0.0, 0.0, 1.0, 0.0, 0.0, 1.0, 0.0, 0.0, -1.0, 0.0, 0.0, -1.0, 0.0, 0.0, -1.0, 0.0, 0.0, -1.0, 0.0, 0.0, -1.0, 0.0, 0.0, -1.0, 0.0, 0.0, -1.0, 0.0, 0.0, -1.0, 0.0, -1.0, 0.0, 0.0, -1.0, 0.0, 0.0, -1.0, 0.0, 0.0, -1.0, 0.0, 0.0, 0.0, 1.0, 0.0, 0.0, 1.0, 0.0, 0.0, 1.0, 0.0, 0.0, 1.0, -1.0, 0.0, 0.0, -1.0, 0.0, 0.0, -1.0, 0.0, 0.0, -1.0, 0.0, 0.0, -1.0, 0.0, 0.0, -1.0, 0.0, 0.0, -1.0, 0.0, 0.0, -1.0, 0.0, 0.0, 1.0, 0.0, 0.0, 1.0, 0.0, 0.0, 1.0, 0.0, 0.0, 1.0, 0.0, 0.0, 1.0, 0.0, 0.0, 1.0, 0.0, 0.0, 1.0, 0.0, 0.0, 1.0, 0.0, 0.0, 1.0, 0.0, 0.0, 1.0, 0.0, 0.0, 1.0, 0.0, 0.0, 1.0, 0.0, 0.0, 1.0, 0.0, 0.0, 1.0, 0.0, 0.0, 1.0, 0.0, 0.0, 1.0, 0.0, 0.0, 1.0, 0.0, 0.0, 1.0, 0.0, 0.0, 1.0, 0.0, 0.0, 1.0, 0.0, 0.0, 1.0, 0.0, 0.0, 1.0, 0.0, 0.0, 1.0, 0.0, 0.0, 1.0, 0.0, 0.0, 1.0, 0.0, 0.0, 1.0, 0.0, 0.0, 1.0, 0.0, 0.0, 1.0, 0.0, 0.0, 1.0, 0.0, 0.0, 1.0, 0.0, 0.0, 1.0, 0.0, 0.0, 1.0, 0.0, 0.0, 1.0, 0.0, 0.0, 1.0, 0.0, 0.0, 1.0, 0.0, 0.0, 1.0, 0.0, 0.0, 1.0, 0.0, 0.0, 1.0, 0.0, 0.0, 1.0, 0.0, 0.0, 1.0, 0.0, 0.0, 1.0, 0.0, 0.0, 1.0, 0.0, 0.0, 1.0, 0.0, 0.0, 1.0, 0.0, 0.0, 1.0, 0.0, 0.0, 1.0, 0.0, 0.0, 1.0, 0.0, 0.0, 1.0, 0.0, 0.0, 1.0, 0.0, 0.0, 1.0, 0.0, 0.0, 1.0, 0.0, 0.0, 1.0, 0.0, 0.0, 1.0, 0.0, 0.0, 1.0, 0.0, 0.0, 1.0, 0.0, 0.0, 1.0, 0.0, 0.0, 1.0, 0.0, 0.0, 1.0, 0.0, 0.0, 1.0, 0.0, 0.0, 1.0, 0.0, 0.0, 0.0, 0.0, -1.0, 0.0, 0.0, -1.0, 0.0, 0.0, -1.0, 0.0, 0.0, -1.0, 0.0, 0.0, 1.0, 0.0, 0.0, 1.0, 0.0, 0.0, 1.0, 0.0, 0.0, 1.0, 0.0, -1.0, 0.0, 0.0, -1.0, 0.0, 0.0, -1.0, 0.0, 0.0, -1.0, 0.0, 0.0, 1.0, 0.0, 0.0, 1.0, 0.0, 0.0, 1.0, 0.0, 0.0, 1.0, 0.0, 0.0, 0.0, -1.0, 0.0, 0.0, -1.0, 0.0, 0.0, -1.0, 0.0, 0.0, -1.0, 0.0, 0.0, 1.0, 0.0, 0.0, 1.0, 0.0, 0.0, 1.0, 0.0, 0.0, 1.0, 0.0, -1.0, 0.0, 0.0, -1.0, 0.0, 0.0, -1.0, 0.0, 0.0, -1.0, 0.0, 0.0, 1.0, 0.0, 0.0, 1.0, 0.0, 0.0, 1.0, 0.0, 0.0, 1.0, 0.0, 0.0, 0.0, -1.0, 0.0, 0.0, -1.0, 0.0, 0.0, -1.0, 0.0, 0.0, -1.0, 0.0, 0.0, 1.0, 0.0, 0.0, 1.0, 0.0, 0.0, 1.0, 0.0, 0.0, 1.0, 0.0, 0.0, 1.0, 0.0, 0.0, 1.0, 0.0, 0.0, 1.0, 0.0, 0.0, 1.0, 0.0, 0.0, 1.0, 0.0, 0.0, 1.0, 0.0, 0.0, 1.0, 0.0, 0.0, 1.0, 0.0, 0.0, 1.0, 0.0, 0.0, 1.0, 0.0, 0.0, 1.0, 0.0, 0.0, 1.0, -1.0, 0.0, 0.0, -1.0, 0.0, 0.0, -1.0, 0.0, 0.0, -1.0, 0.0, 0.0, 0.0, 1.0, 0.0, 0.0, 1.0, 0.0, 0.0, 1.0, 0.0, 0.0, 1.0, 0.0, 1.0, 0.0, 0.0, 1.0, 0.0, 0.0, 1.0, 0.0, 0.0, 1.0, 0.0, 0.0, 0.0, -1.0, 0.0, 0.0, -1.0, 0.0, 0.0, -1.0, 0.0, 0.0, -1.0, 0.0, 0.0, 0.0, 1.0, 0.0, 0.0, 1.0, 0.0, 0.0, 1.0, 0.0, 0.0, 1.0, 0.0, 0.0, 1.0, 0.0, 0.0, 1.0, 0.0, 0.0, 1.0, 0.0, 0.0, 1.0, 0.0, 0.0, 1.0, 0.0, 0.0, 1.0, 0.0, 0.0, 1.0, 0.0, 0.0, 1.0, 0.0, 0.0, 1.0, 0.0, 0.0, 1.0, 0.0, 0.0, 1.0, 0.0, 0.0, 1.0, 0.0, 0.0, 1.0, 0.0, 0.0, 1.0, 0.0, 0.0, 1.0, 0.0, 0.0, 1.0, 0.0, 0.0, 1.0, 0.0, 0.0, 1.0, 0.0, 0.0, 1.0, 0.0, 0.0, 1.0, 0.0, 0.0, 1.0, 0.0, 0.0, 1.0, 0.0, 0.0, 1.0, 0.0, 0.0, 1.0, 0.0, 0.0, 1.0, 0.0, 0.0, 1.0, 0.0, 0.0, 1.0, 0.0, 0.0, 1.0, 0.0, 0.0, 1.0, 0.0, 0.0, 1.0, 0.0, 0.0, 1.0, 0.0, 0.0, 1.0, 0.0, 0.0, 1.0, 0.0, 0.0, 1.0, 0.0, 0.0, 1.0, 0.0, 0.0, 1.0, 0.0, 0.0, 1.0, 0.0, 0.0, 1.0, 0.0, 0.0, 1.0, 0.0, 0.0, 1.0, 0.0, 0.0, 1.0, 0.0, 0.0, 1.0, 0.0, 0.0, 1.0, 0.0, 0.0, 1.0, 0.0, 0.0, 1.0, 0.0, 0.0, 1.0, 0.0, 0.0, 1.0, 0.0, 0.0, 1.0, 0.0, 0.0, 1.0, 0.0, 0.0, 1.0, 0.0, 0.0, 1.0, 0.0, 0.0, 1.0, 0.0, 0.0, 1.0, 0.0, 0.0, 1.0, 0.0, 0.0, 1.0, 0.0, 0.0, 1.0, 0.0, 0.0, 1.0, 0.0, 0.0, 1.0, 0.0, 0.0, 1.0, 0.0, 0.0, 1.0, 0.0, 0.0, 1.0, 0.0, 0.0, 1.0, 0.0, 0.0, 1.0, 0.0, 0.0, 1.0, 0.0, 0.0, 1.0, 0.0, 0.0, 1.0, 0.0, 0.0, 1.0, 0.0, 0.0, 1.0, 0.0, 0.0, 1.0, 0.0, 0.0, 1.0, 0.0, 0.0, 1.0, 0.0, 0.0, 1.0, 0.0, 0.0, 1.0, 0.0, 0.0, 1.0, 0.0, 0.0, 1.0, 0.0, 0.0, 1.0, 0.0, 0.0, 1.0, 0.0, 0.0, 1.0, 0.0, 0.0, 1.0, 0.0, 0.0, 1.0, 0.0, 0.0, 1.0, 0.0, 0.0, 1.0, 0.0, 0.0, 1.0, 0.0, 0.0, 1.0, 0.0, 0.0, 1.0, 0.0, 0.0, 1.0, 0.0, 0.0, 1.0, 0.0, 0.0, 1.0, 0.0, 0.0, 1.0, 0.0, 0.0, 1.0, 0.0, 0.0, 1.0, 0.0, 0.0, 1.0, 0.0, 0.0, 1.0, 0.0, 0.0, 1.0, 0.0, 0.0, 1.0, 0.0, 0.0, 1.0, 0.0, 0.0, 1.0, 0.0, 0.0, 1.0, 0.0, 0.0, 1.0, 0.0, 0.0, 1.0, 0.0, 0.0, 1.0, 0.0, 0.0, 1.0, 0.0, 0.0, 1.0, 0.0, 0.0, 1.0, 0.0, 0.0, 1.0, 0.0, 0.0, 1.0, 0.0, 0.0, 1.0, 0.0, 0.0, 1.0, 0.0, 0.0, 1.0, 0.0, 0.0, 1.0, 0.0, 0.0, 1.0, 0.0, 0.0, 1.0, 0.0, 0.0, 1.0, 0.0, 0.0, 1.0, 0.0, 0.0, 1.0, 0.0, 0.0, 1.0, 0.0, 0.0, 1.0, 0.0, 0.0, 1.0, 0.0, 0.0, 1.0, 0.0, 0.0, 1.0, 0.0, 0.0, 1.0, 0.0, 0.0, 1.0, 0.0, 0.0, 1.0, 0.0, 0.0, 1.0, 0.0, 0.0, -1.0, 0.0, 0.0, -1.0, 0.0, 0.0, -1.0, 0.0, 0.0, -1.0, 4.501e-08, 0.0, -1.0, 4.501e-08, 0.0, -1.0, 4.501e-08, 0.0, -1.0, 4.501e-08, 0.0, -1.0, 0.0, 0.0, 1.0, 0.0, 0.0, 1.0, 0.0, 0.0, 1.0, 0.0, 0.0, 1.0, 0.0, 0.0, 1.0, 0.0, 0.0, 1.0, 0.0, 0.0, 1.0, 0.0, 0.0, 1.0, 0.0, 0.0, 1.0, 0.0, 0.0, 1.0, 0.0, 0.0, 1.0, 0.0, 0.0, 1.0, 0.0, 0.0, 1.0, 0.0, 0.0, 1.0, 0.0, 0.0, 1.0, 0.0, 0.0, 1.0, 0.0, 0.0, 1.0, 0.0, 0.0, 1.0, 0.0, 0.0, 1.0, 0.0, 0.0, 1.0, 0.0, 0.0, 1.0, 0.0, 0.0, 1.0, 0.0, 0.0, 1.0, 0.0, 0.0, 1.0, 0.0, -1.0, 0.0, 0.0, -1.0, 0.0, 0.0, -1.0, 0.0, 0.0, -1.0, 0.0, 1.0, 0.0, 0.0, 1.0, 0.0, 0.0, 1.0, 0.0, 0.0, 1.0, 0.0, 0.0, 0.0, 1.0, 0.0, 0.0, 1.0, 0.0, 0.0, 1.0, 0.0, 0.0, 1.0, 0.0, -1.0, 3.117e-08, 0.0, -1.0, 3.117e-08, 0.0, -1.0, 3.117e-08, 0.0, -1.0, 3.117e-08, 0.0, 0.0, 0.0, 1.0, 0.0, 0.0, 1.0, 0.0, 0.0, 1.0, 0.0, 0.0, 1.0, 0.0, 0.0, 1.0, 0.0, 0.0, 1.0, 0.0, 0.0, 1.0, 0.0, 0.0, 1.0, 0.0, 0.0, -1.0, 0.0, 0.0, -1.0, 0.0, 0.0, -1.0, 0.0, 0.0, -1.0, -7.201e-07, 3.966e-08, -1.0, -7.201e-07, 3.966e-08, -1.0, -7.201e-07, 3.966e-08, -1.0, -7.201e-07, 3.966e-08, -1.0, 0.0, 0.0, -1.0, 0.0, 0.0, -1.0, 0.0, 0.0, -1.0, 0.0, 0.0, -1.0, 0.0, 0.0, -1.0, 0.0, 0.0, -1.0, 0.0, 0.0, -1.0, 0.0, 0.0, -1.0, 1.44e-06, 0.0, 1.0, 1.44e-06, 0.0, 1.0, 1.44e-06, 0.0, 1.0, 1.44e-06, 0.0, 1.0, -1.44e-06, 0.0, 1.0, -1.44e-06, 0.0, 1.0, -1.44e-06, 0.0, 1.0, -1.44e-06, 0.0, 1.0, 0.0, -1.0, 0.0, 0.0, -1.0, 0.0, 0.0, -1.0, 0.0, 0.0, -1.0, 0.0, 1.0, 0.0, 0.0, 1.0, 0.0, 0.0, 1.0, 0.0, 0.0, 1.0, 0.0, 0.0, 0.0, 1.0, 0.0, 0.0, 1.0, 0.0, 0.0, 1.0, 0.0, 0.0, 1.0, 0.0, -1.0, 0.0, 0.0, -1.0, 0.0, 0.0, -1.0, 0.0, 0.0, -1.0, 0.0, 0.0, 0.0, 0.0, 1.0, 0.0, 0.0, 1.0, 0.0, 0.0, 1.0, 0.0, 0.0, 1.0, 0.0, 0.0, 1.0, 0.0, 0.0, 1.0, 0.0, 0.0, 1.0, 0.0, 0.0, 1.0, 1.44e-06, 0.0, -1.0, 1.44e-06, 0.0, -1.0, 1.44e-06, 0.0, -1.0, 1.44e-06, 0.0, -1.0, -1.44e-06, 0.0, -1.0, -1.44e-06, 0.0, -1.0, -1.44e-06, 0.0, -1.0, -1.44e-06, 0.0, -1.0])] * 3)])
me_cube_002 = bpy.data.meshes.new('Cube.002')
me_cube_002.from_pydata([(-1.448, -1.897, -4.058), (-1.448, -1.897, 4.058), (-1.448, 1.897, -4.058), (-1.448, 1.897, 4.058), (1.448, -1.897, -4.058), (1.448, -1.897, 4.058), (1.448, 1.897, -4.058), (1.448, 1.897, 4.058), (0.8836, -1.44, 2.002), (0.8836, -1.44, 3.271), (0.8836, -0.1712, 2.002), (0.8836, -0.1712, 3.271), (1.644, -1.44, 2.002), (1.644, -1.44, 3.271), (1.644, -0.1712, 2.002), (1.644, -0.1712, 3.271), (1.644, -0.2712, 2.102), (1.644, -0.2712, 3.171), (1.644, -1.34, 3.171), (1.644, -1.34, 2.102), (1.478, -0.2712, 3.171), (1.478, -0.2712, 2.102), (1.478, -1.34, 2.102), (1.478, -1.34, 3.171), (0.8836, 0.1388, 2.002), (0.8836, 0.1388, 3.271), (0.8836, 1.408, 2.002), (0.8836, 1.408, 3.271), (1.644, 0.1388, 2.002), (1.644, 0.1388, 3.271), (1.644, 1.408, 2.002), (1.644, 1.408, 3.271), (1.644, 1.308, 2.102), (1.644, 1.308, 3.171), (1.644, 0.2388, 3.171), (1.644, 0.2388, 2.102), (1.478, 1.308, 3.171), (1.478, 1.308, 2.102), (1.478, 0.2388, 2.102), (1.478, 0.2388, 3.171), (0.8836, -1.44, -0.9901), (0.8836, -1.44, 1.291), (0.8836, -0.1712, -0.9901), (0.8836, -0.1712, 1.291), (1.644, -1.44, -0.9901), (1.644, -1.44, 1.291), (1.644, -0.1712, -0.9901), (1.644, -0.1712, 1.291), (1.644, -0.2712, -0.8104), (1.644, -0.2712, 1.112), (1.644, -1.34, 1.112), (1.644, -1.34, -0.8104), (1.478, -0.2712, 1.112), (1.478, -0.2712, -0.8104), (1.478, -1.34, -0.8104), (1.478, -1.34, 1.112), (0.8836, 0.2182, -0.9901), (0.8836, 0.2182, 1.291), (0.8836, 1.487, -0.9901), (0.8836, 1.487, 1.291), (1.644, 0.2182, -0.9901), (1.644, 0.2182, 1.291), (1.644, 1.487, -0.9901), (1.644, 1.487, 1.291), (1.644, 1.387, -0.8104), (1.644, 1.387, 1.112), (1.644, 0.3182, 1.112), (1.644, 0.3182, -0.8104), (1.478, 1.387, 1.112), (1.478, 1.387, -0.8104), (1.478, 0.3182, -0.8104), (1.478, 0.3182, 1.112), (-1.448, -1.897, -1.21), (-1.448, 1.897, -1.21), (1.448, 1.897, -1.21), (1.448, -1.897, -1.21), (-1.448, 1.897, -1.388), (1.448, 1.897, -1.388), (1.448, -1.897, -1.388), (-1.448, -1.897, -1.388), (-1.516, -1.987, -1.388), (-1.516, -1.987, -1.21), (1.516, -1.987, -1.21), (1.516, 1.987, -1.21), (-1.516, 1.987, -1.21), (-1.516, 1.987, -1.388), (1.516, 1.987, -1.388), (1.516, -1.987, -1.388), (0.8836, -1.44, -3.335), (0.8836, -1.44, -1.469), (0.8836, -0.1712, -3.335), (0.8836, -0.1712, -1.469), (1.644, -1.44, -3.335), (1.644, -1.44, -1.469), (1.644, -0.1712, -3.335), (1.644, -0.1712, -1.469), (1.644, -0.2712, -3.188), (1.644, -0.2712, -1.616), (1.644, -1.34, -1.616), (1.644, -1.34, -3.188), (1.478, -0.2712, -1.616), (1.478, -0.2712, -3.188), (1.478, -1.34, -3.188), (1.478, -1.34, -1.616), (0.8836, 0.1388, -3.335), (0.8836, 0.1388, -1.469), (0.8836, 1.408, -3.335), (0.8836, 1.408, -1.469), (1.644, 0.1388, -3.335), (1.644, 0.1388, -1.469), (1.644, 1.408, -3.335), (1.644, 1.408, -1.469), (1.644, 1.308, -3.188), (1.644, 1.308, -1.616), (1.644, 0.2388, -1.616), (1.644, 0.2388, -3.188), (1.478, 1.308, -1.616), (1.478, 1.308, -3.188), (1.478, 0.2388, -3.188), (1.478, 0.2388, -1.616)], [], [(72, 1, 3, 73), (73, 3, 7, 74), (74, 7, 5, 75), (75, 5, 1, 72), (2, 6, 4, 0), (7, 3, 1, 5), (8, 9, 11, 10), (10, 11, 15, 14), (18, 19, 22, 23), (12, 13, 9, 8), (10, 14, 12, 8), (15, 11, 9, 13), (14, 15, 17, 16), (15, 13, 18, 17), (13, 12, 19, 18), (12, 14, 16, 19), (21, 20, 23, 22), (19, 16, 21, 22), (17, 18, 23, 20), (16, 17, 20, 21), (24, 25, 27, 26), (26, 27, 31, 30), (34, 35, 38, 39), (28, 29, 25, 24), (26, 30, 28, 24), (31, 27, 25, 29), (30, 31, 33, 32), (31, 29, 34, 33), (29, 28, 35, 34), (28, 30, 32, 35), (37, 36, 39, 38), (35, 32, 37, 38), (33, 34, 39, 36), (32, 33, 36, 37), (40, 41, 43, 42), (42, 43, 47, 46), (50, 51, 54, 55), (44, 45, 41, 40), (42, 46, 44, 40), (47, 43, 41, 45), (46, 47, 49, 48), (47, 45, 50, 49), (45, 44, 51, 50), (44, 46, 48, 51), (53, 52, 55, 54), (51, 48, 53, 54), (49, 50, 55, 52), (48, 49, 52, 53), (56, 57, 59, 58), (58, 59, 63, 62), (66, 67, 70, 71), (60, 61, 57, 56), (58, 62, 60, 56), (63, 59, 57, 61), (62, 63, 65, 64), (63, 61, 66, 65), (61, 60, 67, 66), (60, 62, 64, 67), (69, 68, 71, 70), (67, 64, 69, 70), (65, 66, 71, 68), (64, 65, 68, 69), (77, 76, 85, 86), (75, 72, 81, 82), (79, 78, 87, 80), (73, 74, 83, 84), (0, 79, 76, 2), (2, 76, 77, 6), (6, 77, 78, 4), (4, 78, 79, 0), (87, 82, 81, 80), (86, 83, 82, 87), (85, 84, 83, 86), (80, 81, 84, 85), (72, 73, 84, 81), (74, 75, 82, 83), (78, 77, 86, 87), (76, 79, 80, 85), (88, 89, 91, 90), (90, 91, 95, 94), (98, 99, 102, 103), (92, 93, 89, 88), (90, 94, 92, 88), (95, 91, 89, 93), (94, 95, 97, 96), (95, 93, 98, 97), (93, 92, 99, 98), (92, 94, 96, 99), (101, 100, 103, 102), (99, 96, 101, 102), (97, 98, 103, 100), (96, 97, 100, 101), (104, 105, 107, 106), (106, 107, 111, 110), (114, 115, 118, 119), (108, 109, 105, 104), (106, 110, 108, 104), (111, 107, 105, 109), (110, 111, 113, 112), (111, 109, 114, 113), (109, 108, 115, 114), (108, 110, 112, 115), (117, 116, 119, 118), (115, 112, 117, 118), (113, 114, 119, 116), (112, 113, 116, 117)])
me_cube_002.polygons.foreach_set('material_index', [1, 1, 1, 1, 1, 1, 2, 2, 2, 2, 2, 2, 2, 2, 2, 2, 0, 2, 2, 2, 2, 2, 2, 2, 2, 2, 2, 2, 2, 2, 0, 2, 2, 2, 2, 2, 2, 2, 2, 2, 2, 2, 2, 2, 0, 2, 2, 2, 2, 2, 2, 2, 2, 2, 2, 2, 2, 2, 0, 2, 2, 2, 3, 3, 3, 3, 1, 1, 1, 1, 3, 3, 3, 3, 3, 3, 3, 3, 2, 2, 2, 2, 2, 2, 2, 2, 2, 2, 0, 2, 2, 2, 2, 2, 2, 2, 2, 2, 2, 2, 2, 2, 0, 2, 2, 2])
_uv = me_cube_002.uv_layers.new(name='UVMap')
_uv.uv.foreach_set('vector', [0.4627, 0.0, 0.625, 0.0, 0.625, 0.25, 0.4627, 0.25, 0.4627, 0.25, 0.625, 0.25, 0.625, 0.5, 0.4627, 0.5, 0.4627, 0.5, 0.625, 0.5, 0.625, 0.75, 0.4627, 0.75, 0.4627, 0.75, 0.625, 0.75, 0.625, 1.0, 0.4627, 1.0, 0.125, 0.5, 0.375, 0.5, 0.375, 0.75, 0.125, 0.75, 0.625, 0.5, 0.875, 0.5, 0.875, 0.75, 0.625, 0.75, 0.375, 0.0, 0.625, 0.0, 0.625, 0.25, 0.375, 0.25, 0.375, 0.25, 0.625, 0.25, 0.625, 0.5, 0.375, 0.5, 0.6053, 0.7303, 0.3947, 0.7303, 0.3947, 0.7303, 0.6053, 0.7303, 0.375, 0.75, 0.625, 0.75, 0.625, 1.0, 0.375, 1.0, 0.125, 0.5, 0.375, 0.5, 0.375, 0.75, 0.125, 0.75, 0.625, 0.5, 0.875, 0.5, 0.875, 0.75, 0.625, 0.75, 0.375, 0.5, 0.625, 0.5, 0.6053, 0.5197, 0.3947, 0.5197, 0.625, 0.5, 0.625, 0.75, 0.6053, 0.7303, 0.6053, 0.5197, 0.625, 0.75, 0.375, 0.75, 0.3947, 0.7303, 0.6053, 0.7303, 0.375, 0.75, 0.375, 0.5, 0.3947, 0.5197, 0.3947, 0.7303, 0.3947, 0.5197, 0.6053, 0.5197, 0.6053, 0.7303, 0.3947, 0.7303, 0.3947, 0.7303, 0.3947, 0.5197, 0.3947, 0.5197, 0.3947, 0.7303, 0.6053, 0.5197, 0.6053, 0.7303, 0.6053, 0.7303, 0.6053, 0.5197, 0.3947, 0.5197, 0.6053, 0.5197, 0.6053, 0.5197, 0.3947, 0.5197, 0.375, 0.0, 0.625, 0.0, 0.625, 0.25, 0.375, 0.25, 0.375, 0.25, 0.625, 0.25, 0.625, 0.5, 0.375, 0.5, 0.6053, 0.7303, 0.3947, 0.7303, 0.3947, 0.7303, 0.6053, 0.7303, 0.375, 0.75, 0.625, 0.75, 0.625, 1.0, 0.375, 1.0, 0.125, 0.5, 0.375, 0.5, 0.375, 0.75, 0.125, 0.75, 0.625, 0.5, 0.875, 0.5, 0.875, 0.75, 0.625, 0.75, 0.375, 0.5, 0.625, 0.5, 0.6053, 0.5197, 0.3947, 0.5197, 0.625, 0.5, 0.625, 0.75, 0.6053, 0.7303, 0.6053, 0.5197, 0.625, 0.75, 0.375, 0.75, 0.3947, 0.7303, 0.6053, 0.7303, 0.375, 0.75, 0.375, 0.5, 0.3947, 0.5197, 0.3947, 0.7303, 0.3947, 0.5197, 0.6053, 0.5197, 0.6053, 0.7303, 0.3947, 0.7303, 0.3947, 0.7303, 0.3947, 0.5197, 0.3947, 0.5197, 0.3947, 0.7303, 0.6053, 0.5197, 0.6053, 0.7303, 0.6053, 0.7303, 0.6053, 0.5197, 0.3947, 0.5197, 0.6053, 0.5197, 0.6053, 0.5197, 0.3947, 0.5197, 0.375, 0.0, 0.625, 0.0, 0.625, 0.25, 0.375, 0.25, 0.375, 0.25, 0.625, 0.25, 0.625, 0.5, 0.375, 0.5, 0.6053, 0.7303, 0.3947, 0.7303, 0.3947, 0.7303, 0.6053, 0.7303, 0.375, 0.75, 0.625, 0.75, 0.625, 1.0, 0.375, 1.0, 0.125, 0.5, 0.375, 0.5, 0.375, 0.75, 0.125, 0.75, 0.625, 0.5, 0.875, 0.5, 0.875, 0.75, 0.625, 0.75, 0.375, 0.5, 0.625, 0.5, 0.6053, 0.5197, 0.3947, 0.5197, 0.625, 0.5, 0.625, 0.75, 0.6053, 0.7303, 0.6053, 0.5197, 0.625, 0.75, 0.375, 0.75, 0.3947, 0.7303, 0.6053, 0.7303, 0.375, 0.75, 0.375, 0.5, 0.3947, 0.5197, 0.3947, 0.7303, 0.3947, 0.5197, 0.6053, 0.5197, 0.6053, 0.7303, 0.3947, 0.7303, 0.3947, 0.7303, 0.3947, 0.5197, 0.3947, 0.5197, 0.3947, 0.7303, 0.6053, 0.5197, 0.6053, 0.7303, 0.6053, 0.7303, 0.6053, 0.5197, 0.3947, 0.5197, 0.6053, 0.5197, 0.6053, 0.5197, 0.3947, 0.5197, 0.375, 0.0, 0.625, 0.0, 0.625, 0.25, 0.375, 0.25, 0.375, 0.25, 0.625, 0.25, 0.625, 0.5, 0.375, 0.5, 0.6053, 0.7303, 0.3947, 0.7303, 0.3947, 0.7303, 0.6053, 0.7303, 0.375, 0.75, 0.625, 0.75, 0.625, 1.0, 0.375, 1.0, 0.125, 0.5, 0.375, 0.5, 0.375, 0.75, 0.125, 0.75, 0.625, 0.5, 0.875, 0.5, 0.875, 0.75, 0.625, 0.75, 0.375, 0.5, 0.625, 0.5, 0.6053, 0.5197, 0.3947, 0.5197, 0.625, 0.5, 0.625, 0.75, 0.6053, 0.7303, 0.6053, 0.5197, 0.625, 0.75, 0.375, 0.75, 0.3947, 0.7303, 0.6053, 0.7303, 0.375, 0.75, 0.375, 0.5, 0.3947, 0.5197, 0.3947, 0.7303, 0.3947, 0.5197, 0.6053, 0.5197, 0.6053, 0.7303, 0.3947, 0.7303, 0.3947, 0.7303, 0.3947, 0.5197, 0.3947, 0.5197, 0.3947, 0.7303, 0.6053, 0.5197, 0.6053, 0.7303, 0.6053, 0.7303, 0.6053, 0.5197, 0.3947, 0.5197, 0.6053, 0.5197, 0.6053, 0.5197, 0.3947, 0.5197, 0.4572, 0.5, 0.4572, 0.25, 0.4572, 0.25, 0.4572, 0.5, 0.4627, 0.75, 0.4627, 1.0, 0.4627, 1.0, 0.4627, 0.75, 0.4572, 1.0, 0.4572, 0.75, 0.4572, 0.75, 0.4572, 1.0, 0.4627, 0.25, 0.4627, 0.5, 0.4627, 0.5, 0.4627, 0.25, 0.375, 0.0, 0.4572, 0.0, 0.4572, 0.25, 0.375, 0.25, 0.375, 0.25, 0.4572, 0.25, 0.4572, 0.5, 0.375, 0.5, 0.375, 0.5, 0.4572, 0.5, 0.4572, 0.75, 0.375, 0.75, 0.375, 0.75, 0.4572, 0.75, 0.4572, 1.0, 0.375, 1.0, 0.4572, 0.75, 0.4627, 0.75, 0.4627, 1.0, 0.4572, 1.0, 0.4572, 0.5, 0.4627, 0.5, 0.4627, 0.75, 0.4572, 0.75, 0.4572, 0.25, 0.4627, 0.25, 0.4627, 0.5, 0.4572, 0.5, 0.4572, 0.0, 0.4627, 0.0, 0.4627, 0.25, 0.4572, 0.25, 0.4627, 0.0, 0.4627, 0.25, 0.4627, 0.25, 0.4627, 0.0, 0.4627, 0.5, 0.4627, 0.75, 0.4627, 0.75, 0.4627, 0.5, 0.4572, 0.75, 0.4572, 0.5, 0.4572, 0.5, 0.4572, 0.75, 0.4572, 0.25, 0.4572, 0.0, 0.4572, 0.0, 0.4572, 0.25, 0.375, 0.0, 0.625, 0.0, 0.625, 0.25, 0.375, 0.25, 0.375, 0.25, 0.625, 0.25, 0.625, 0.5, 0.375, 0.5, 0.6053, 0.7303, 0.3947, 0.7303, 0.3947, 0.7303, 0.6053, 0.7303, 0.375, 0.75, 0.625, 0.75, 0.625, 1.0, 0.375, 1.0, 0.125, 0.5, 0.375, 0.5, 0.375, 0.75, 0.125, 0.75, 0.625, 0.5, 0.875, 0.5, 0.875, 0.75, 0.625, 0.75, 0.375, 0.5, 0.625, 0.5, 0.6053, 0.5197, 0.3947, 0.5197, 0.625, 0.5, 0.625, 0.75, 0.6053, 0.7303, 0.6053, 0.5197, 0.625, 0.75, 0.375, 0.75, 0.3947, 0.7303, 0.6053, 0.7303, 0.375, 0.75, 0.375, 0.5, 0.3947, 0.5197, 0.3947, 0.7303, 0.3947, 0.5197, 0.6053, 0.5197, 0.6053, 0.7303, 0.3947, 0.7303, 0.3947, 0.7303, 0.3947, 0.5197, 0.3947, 0.5197, 0.3947, 0.7303, 0.6053, 0.5197, 0.6053, 0.7303, 0.6053, 0.7303, 0.6053, 0.5197, 0.3947, 0.5197, 0.6053, 0.5197, 0.6053, 0.5197, 0.3947, 0.5197, 0.375, 0.0, 0.625, 0.0, 0.625, 0.25, 0.375, 0.25, 0.375, 0.25, 0.625, 0.25, 0.625, 0.5, 0.375, 0.5, 0.6053, 0.7303, 0.3947, 0.7303, 0.3947, 0.7303, 0.6053, 0.7303, 0.375, 0.75, 0.625, 0.75, 0.625, 1.0, 0.375, 1.0, 0.125, 0.5, 0.375, 0.5, 0.375, 0.75, 0.125, 0.75, 0.625, 0.5, 0.875, 0.5, 0.875, 0.75, 0.625, 0.75, 0.375, 0.5, 0.625, 0.5, 0.6053, 0.5197, 0.3947, 0.5197, 0.625, 0.5, 0.625, 0.75, 0.6053, 0.7303, 0.6053, 0.5197, 0.625, 0.75, 0.375, 0.75, 0.3947, 0.7303, 0.6053, 0.7303, 0.375, 0.75, 0.375, 0.5, 0.3947, 0.5197, 0.3947, 0.7303, 0.3947, 0.5197, 0.6053, 0.5197, 0.6053, 0.7303, 0.3947, 0.7303, 0.3947, 0.7303, 0.3947, 0.5197, 0.3947, 0.5197, 0.3947, 0.7303, 0.6053, 0.5197, 0.6053, 0.7303, 0.6053, 0.7303, 0.6053, 0.5197, 0.3947, 0.5197, 0.6053, 0.5197, 0.6053, 0.5197, 0.3947, 0.5197])
me_cube_002.materials.append(mat_glass)
me_cube_002.materials.append(mat_building_medium)
me_cube_002.materials.append(mat_window_edge)
me_cube_002.materials.append(mat_building_decore)
me_cube_002.update()
me_cube_003 = bpy.data.meshes.new('Cube.003')
me_cube_003.from_pydata([(-1.448, -2.566, -4.058), (-1.448, -2.566, 4.058), (-1.448, 2.566, -4.058), (-1.448, 2.566, 4.058), (1.448, -2.566, -4.058), (1.448, -2.566, 4.058), (1.448, 2.566, -4.058), (1.448, 2.566, 4.058), (0.9283, -1.798, 2.311), (0.9283, -1.798, 3.367), (0.9283, -1.078, 2.311), (0.9283, -1.078, 3.367), (1.649, -1.798, 2.311), (1.649, -1.798, 3.367), (1.649, -1.078, 2.311), (1.649, -1.078, 3.367), (0.9283, -1.798, 2.879), (0.9283, -1.078, 2.879), (1.649, -1.078, 2.879), (1.649, -1.798, 2.879), (1.649, -1.128, 2.929), (1.649, -1.128, 3.317), (1.649, -1.748, 3.317), (1.649, -1.748, 2.929), (1.649, -1.128, 2.361), (1.649, -1.128, 2.829), (1.649, -1.748, 2.829), (1.649, -1.748, 2.361), (1.549, -1.128, 3.317), (1.549, -1.128, 2.929), (1.549, -1.748, 2.929), (1.549, -1.748, 3.317), (1.499, -1.128, 2.829), (1.499, -1.128, 2.361), (1.499, -1.748, 2.361), (1.499, -1.748, 2.829), (0.9283, -0.2501, 2.311), (0.9283, -0.2501, 3.367), (0.9283, 0.4704, 2.311), (0.9283, 0.4704, 3.367), (1.649, -0.2501, 2.311), (1.649, -0.2501, 3.367), (1.649, 0.4704, 2.311), (1.649, 0.4704, 3.367), (0.9283, -0.2501, 2.879), (0.9283, 0.4704, 2.879), (1.649, 0.4704, 2.879), (1.649, -0.2501, 2.879), (1.649, 0.4204, 2.929), (1.649, 0.4204, 3.317), (1.649, -0.2001, 3.317), (1.649, -0.2001, 2.929), (1.649, 0.4204, 2.361), (1.649, 0.4204, 2.829), (1.649, -0.2001, 2.829), (1.649, -0.2001, 2.361), (1.549, 0.4204, 3.317), (1.549, 0.4204, 2.929), (1.549, -0.2001, 2.929), (1.549, -0.2001, 3.317), (1.499, 0.4204, 2.829), (1.499, 0.4204, 2.361), (1.499, -0.2001, 2.361), (1.499, -0.2001, 2.829), (0.9283, 1.187, 2.311), (0.9283, 1.187, 3.367), (0.9283, 1.907, 2.311), (0.9283, 1.907, 3.367), (1.649, 1.187, 2.311), (1.649, 1.187, 3.367), (1.649, 1.907, 2.311), (1.649, 1.907, 3.367), (0.9283, 1.187, 2.879), (0.9283, 1.907, 2.879), (1.649, 1.907, 2.879), (1.649, 1.187, 2.879), (1.649, 1.857, 2.929), (1.649, 1.857, 3.317), (1.649, 1.237, 3.317), (1.649, 1.237, 2.929), (1.649, 1.857, 2.361), (1.649, 1.857, 2.829), (1.649, 1.237, 2.829), (1.649, 1.237, 2.361), (1.549, 1.857, 3.317), (1.549, 1.857, 2.929), (1.549, 1.237, 2.929), (1.549, 1.237, 3.317), (1.499, 1.857, 2.829), (1.499, 1.857, 2.361), (1.499, 1.237, 2.361), (1.499, 1.237, 2.829), (0.9283, -1.798, 0.274), (0.9283, -1.798, 1.523), (0.9283, -1.078, 0.274), (0.9283, -1.078, 1.523), (1.649, -1.798, 0.274), (1.649, -1.798, 1.523), (1.649, -1.078, 0.274), (1.649, -1.078, 1.523), (0.9283, -1.798, 0.9459), (0.9283, -1.078, 0.9459), (1.649, -1.078, 0.9459), (1.649, -1.798, 0.9459), (1.649, -1.128, 1.005), (1.649, -1.128, 1.464), (1.649, -1.748, 1.464), (1.649, -1.748, 1.005), (1.649, -1.128, 0.3332), (1.649, -1.128, 0.8867), (1.649, -1.748, 0.8867), (1.649, -1.748, 0.3332), (1.549, -1.128, 1.464), (1.549, -1.128, 1.005), (1.549, -1.748, 1.005), (1.549, -1.748, 1.464), (1.499, -1.128, 0.8867), (1.499, -1.128, 0.3332), (1.499, -1.748, 0.3332), (1.499, -1.748, 0.8867), (0.9283, -0.2501, 0.274), (0.9283, -0.2501, 1.523), (0.9283, 0.4704, 0.274), (0.9283, 0.4704, 1.523), (1.649, -0.2501, 0.274), (1.649, -0.2501, 1.523), (1.649, 0.4704, 0.274), (1.649, 0.4704, 1.523), (0.9283, -0.2501, 0.9459), (0.9283, 0.4704, 0.9459), (1.649, 0.4704, 0.9459), (1.649, -0.2501, 0.9459), (1.649, 0.4204, 1.005), (1.649, 0.4204, 1.464), (1.649, -0.2001, 1.464), (1.649, -0.2001, 1.005), (1.649, 0.4204, 0.3332), (1.649, 0.4204, 0.8867), (1.649, -0.2001, 0.8867), (1.649, -0.2001, 0.3332), (1.549, 0.4204, 1.464), (1.549, 0.4204, 1.005), (1.549, -0.2001, 1.005), (1.549, -0.2001, 1.464), (1.499, 0.4204, 0.8867), (1.499, 0.4204, 0.3332), (1.499, -0.2001, 0.3332), (1.499, -0.2001, 0.8867), (0.9283, 1.187, 0.274), (0.9283, 1.187, 1.523), (0.9283, 1.907, 0.274), (0.9283, 1.907, 1.523), (1.649, 1.187, 0.274), (1.649, 1.187, 1.523), (1.649, 1.907, 0.274), (1.649, 1.907, 1.523), (0.9283, 1.187, 0.9459), (0.9283, 1.907, 0.9459), (1.649, 1.907, 0.9459), (1.649, 1.187, 0.9459), (1.649, 1.857, 1.005), (1.649, 1.857, 1.464), (1.649, 1.237, 1.464), (1.649, 1.237, 1.005), (1.649, 1.857, 0.3332), (1.649, 1.857, 0.8867), (1.649, 1.237, 0.8867), (1.649, 1.237, 0.3332), (1.549, 1.857, 1.464), (1.549, 1.857, 1.005), (1.549, 1.237, 1.005), (1.549, 1.237, 1.464), (1.499, 1.857, 0.8867), (1.499, 1.857, 0.3332), (1.499, 1.237, 0.3332), (1.499, 1.237, 0.8867), (0.9283, -1.798, -2.16), (0.9283, -1.798, -0.6056), (0.9283, -1.078, -2.16), (0.9283, -1.078, -0.6056), (1.649, -1.798, -2.16), (1.649, -1.798, -0.6056), (1.649, -1.078, -2.16), (1.649, -1.078, -0.6056), (0.9283, -1.798, -1.324), (0.9283, -1.078, -1.324), (1.649, -1.078, -1.324), (1.649, -1.798, -1.324), (1.649, -1.128, -1.25), (1.649, -1.128, -0.6792), (1.649, -1.748, -0.6792), (1.649, -1.748, -1.25), (1.649, -1.128, -2.086), (1.649, -1.128, -1.398), (1.649, -1.748, -1.398), (1.649, -1.748, -2.086), (1.549, -1.128, -0.6792), (1.549, -1.128, -1.25), (1.549, -1.748, -1.25), (1.549, -1.748, -0.6792), (1.499, -1.128, -1.398), (1.499, -1.128, -2.086), (1.499, -1.748, -2.086), (1.499, -1.748, -1.398), (0.9283, -0.2501, -2.16), (0.9283, -0.2501, -0.6056), (0.9283, 0.4704, -2.16), (0.9283, 0.4704, -0.6056), (1.649, -0.2501, -2.16), (1.649, -0.2501, -0.6056), (1.649, 0.4704, -2.16), (1.649, 0.4704, -0.6056), (0.9283, -0.2501, -1.324), (0.9283, 0.4704, -1.324), (1.649, 0.4704, -1.324), (1.649, -0.2501, -1.324), (1.649, 0.4204, -1.25), (1.649, 0.4204, -0.6792), (1.649, -0.2001, -0.6792), (1.649, -0.2001, -1.25), (1.649, 0.4204, -2.086), (1.649, 0.4204, -1.398), (1.649, -0.2001, -1.398), (1.649, -0.2001, -2.086), (1.549, 0.4204, -0.6792), (1.549, 0.4204, -1.25), (1.549, -0.2001, -1.25), (1.549, -0.2001, -0.6792), (1.499, 0.4204, -1.398), (1.499, 0.4204, -2.086), (1.499, -0.2001, -2.086), (1.499, -0.2001, -1.398), (0.9283, 1.187, -2.16), (0.9283, 1.187, -0.6056), (0.9283, 1.907, -2.16), (0.9283, 1.907, -0.6056), (1.649, 1.187, -2.16), (1.649, 1.187, -0.6056), (1.649, 1.907, -2.16), (1.649, 1.907, -0.6056), (0.9283, 1.187, -1.324), (0.9283, 1.907, -1.324), (1.649, 1.907, -1.324), (1.649, 1.187, -1.324), (1.649, 1.857, -1.25), (1.649, 1.857, -0.6792), (1.649, 1.237, -0.6792), (1.649, 1.237, -1.25), (1.649, 1.857, -2.086), (1.649, 1.857, -1.398), (1.649, 1.237, -1.398), (1.649, 1.237, -2.086), (1.549, 1.857, -0.6792), (1.549, 1.857, -1.25), (1.549, 1.237, -1.25), (1.549, 1.237, -0.6792), (1.499, 1.857, -1.398), (1.499, 1.857, -2.086), (1.499, 1.237, -2.086), (1.499, 1.237, -1.398)], [], [(0, 1, 3, 2), (2, 3, 7, 6), (6, 7, 5, 4), (4, 5, 1, 0), (2, 6, 4, 0), (7, 3, 1, 5), (16, 9, 11, 17), (17, 11, 15, 18), (21, 22, 31, 28), (19, 13, 9, 16), (10, 14, 12, 8), (15, 11, 9, 13), (12, 19, 16, 8), (26, 27, 34, 35), (10, 17, 18, 14), (8, 16, 17, 10), (18, 15, 21, 20), (15, 13, 22, 21), (13, 19, 23, 22), (19, 18, 20, 23), (14, 18, 25, 24), (18, 19, 26, 25), (19, 12, 27, 26), (12, 14, 24, 27), (29, 28, 31, 30), (20, 21, 28, 29), (22, 23, 30, 31), (23, 20, 29, 30), (33, 32, 35, 34), (27, 24, 33, 34), (25, 26, 35, 32), (24, 25, 32, 33), (44, 37, 39, 45), (45, 39, 43, 46), (49, 50, 59, 56), (47, 41, 37, 44), (38, 42, 40, 36), (43, 39, 37, 41), (40, 47, 44, 36), (54, 55, 62, 63), (38, 45, 46, 42), (36, 44, 45, 38), (46, 43, 49, 48), (43, 41, 50, 49), (41, 47, 51, 50), (47, 46, 48, 51), (42, 46, 53, 52), (46, 47, 54, 53), (47, 40, 55, 54), (40, 42, 52, 55), (57, 56, 59, 58), (48, 49, 56, 57), (50, 51, 58, 59), (51, 48, 57, 58), (61, 60, 63, 62), (55, 52, 61, 62), (53, 54, 63, 60), (52, 53, 60, 61), (72, 65, 67, 73), (73, 67, 71, 74), (77, 78, 87, 84), (75, 69, 65, 72), (66, 70, 68, 64), (71, 67, 65, 69), (68, 75, 72, 64), (82, 83, 90, 91), (66, 73, 74, 70), (64, 72, 73, 66), (74, 71, 77, 76), (71, 69, 78, 77), (69, 75, 79, 78), (75, 74, 76, 79), (70, 74, 81, 80), (74, 75, 82, 81), (75, 68, 83, 82), (68, 70, 80, 83), (85, 84, 87, 86), (76, 77, 84, 85), (78, 79, 86, 87), (79, 76, 85, 86), (89, 88, 91, 90), (83, 80, 89, 90), (81, 82, 91, 88), (80, 81, 88, 89), (100, 93, 95, 101), (101, 95, 99, 102), (105, 106, 115, 112), (103, 97, 93, 100), (94, 98, 96, 92), (99, 95, 93, 97), (96, 103, 100, 92), (110, 111, 118, 119), (94, 101, 102, 98), (92, 100, 101, 94), (102, 99, 105, 104), (99, 97, 106, 105), (97, 103, 107, 106), (103, 102, 104, 107), (98, 102, 109, 108), (102, 103, 110, 109), (103, 96, 111, 110), (96, 98, 108, 111), (113, 112, 115, 114), (104, 105, 112, 113), (106, 107, 114, 115), (107, 104, 113, 114), (117, 116, 119, 118), (111, 108, 117, 118), (109, 110, 119, 116), (108, 109, 116, 117), (128, 121, 123, 129), (129, 123, 127, 130), (133, 134, 143, 140), (131, 125, 121, 128), (122, 126, 124, 120), (127, 123, 121, 125), (124, 131, 128, 120), (138, 139, 146, 147), (122, 129, 130, 126), (120, 128, 129, 122), (130, 127, 133, 132), (127, 125, 134, 133), (125, 131, 135, 134), (131, 130, 132, 135), (126, 130, 137, 136), (130, 131, 138, 137), (131, 124, 139, 138), (124, 126, 136, 139), (141, 140, 143, 142), (132, 133, 140, 141), (134, 135, 142, 143), (135, 132, 141, 142), (145, 144, 147, 146), (139, 136, 145, 146), (137, 138, 147, 144), (136, 137, 144, 145), (156, 149, 151, 157), (157, 151, 155, 158), (161, 162, 171, 168), (159, 153, 149, 156), (150, 154, 152, 148), (155, 151, 149, 153), (152, 159, 156, 148), (166, 167, 174, 175), (150, 157, 158, 154), (148, 156, 157, 150), (158, 155, 161, 160), (155, 153, 162, 161), (153, 159, 163, 162), (159, 158, 160, 163), (154, 158, 165, 164), (158, 159, 166, 165), (159, 152, 167, 166), (152, 154, 164, 167), (169, 168, 171, 170), (160, 161, 168, 169), (162, 163, 170, 171), (163, 160, 169, 170), (173, 172, 175, 174), (167, 164, 173, 174), (165, 166, 175, 172), (164, 165, 172, 173), (184, 177, 179, 185), (185, 179, 183, 186), (189, 190, 199, 196), (187, 181, 177, 184), (178, 182, 180, 176), (183, 179, 177, 181), (180, 187, 184, 176), (194, 195, 202, 203), (178, 185, 186, 182), (176, 184, 185, 178), (186, 183, 189, 188), (183, 181, 190, 189), (181, 187, 191, 190), (187, 186, 188, 191), (182, 186, 193, 192), (186, 187, 194, 193), (187, 180, 195, 194), (180, 182, 192, 195), (197, 196, 199, 198), (188, 189, 196, 197), (190, 191, 198, 199), (191, 188, 197, 198), (201, 200, 203, 202), (195, 192, 201, 202), (193, 194, 203, 200), (192, 193, 200, 201), (212, 205, 207, 213), (213, 207, 211, 214), (217, 218, 227, 224), (215, 209, 205, 212), (206, 210, 208, 204), (211, 207, 205, 209), (208, 215, 212, 204), (222, 223, 230, 231), (206, 213, 214, 210), (204, 212, 213, 206), (214, 211, 217, 216), (211, 209, 218, 217), (209, 215, 219, 218), (215, 214, 216, 219), (210, 214, 221, 220), (214, 215, 222, 221), (215, 208, 223, 222), (208, 210, 220, 223), (225, 224, 227, 226), (216, 217, 224, 225), (218, 219, 226, 227), (219, 216, 225, 226), (229, 228, 231, 230), (223, 220, 229, 230), (221, 222, 231, 228), (220, 221, 228, 229), (240, 233, 235, 241), (241, 235, 239, 242), (245, 246, 255, 252), (243, 237, 233, 240), (234, 238, 236, 232), (239, 235, 233, 237), (236, 243, 240, 232), (250, 251, 258, 259), (234, 241, 242, 238), (232, 240, 241, 234), (242, 239, 245, 244), (239, 237, 246, 245), (237, 243, 247, 246), (243, 242, 244, 247), (238, 242, 249, 248), (242, 243, 250, 249), (243, 236, 251, 250), (236, 238, 248, 251), (253, 252, 255, 254), (244, 245, 252, 253), (246, 247, 254, 255), (247, 244, 253, 254), (257, 256, 259, 258), (251, 248, 257, 258), (249, 250, 259, 256), (248, 249, 256, 257)])
me_cube_003.polygons.foreach_set('material_index', [0, 0, 0, 0, 0, 0, 1, 1, 1, 1, 1, 1, 1, 1, 1, 1, 1, 1, 1, 1, 1, 1, 1, 1, 2, 1, 1, 1, 2, 1, 1, 1, 1, 1, 1, 1, 1, 1, 1, 1, 1, 1, 1, 1, 1, 1, 1, 1, 1, 1, 2, 1, 1, 1, 2, 1, 1, 1, 1, 1, 1, 1, 1, 1, 1, 1, 1, 1, 1, 1, 1, 1, 1, 1, 1, 1, 2, 1, 1, 1, 2, 1, 1, 1, 1, 1, 1, 1, 1, 1, 1, 1, 1, 1, 1, 1, 1, 1, 1, 1, 1, 1, 2, 1, 1, 1, 2, 1, 1, 1, 1, 1, 1, 1, 1, 1, 1, 1, 1, 1, 1, 1, 1, 1, 1, 1, 1, 1, 2, 1, 1, 1, 2, 1, 1, 1, 1, 1, 1, 1, 1, 1, 1, 1, 1, 1, 1, 1, 1, 1, 1, 1, 1, 1, 2, 1, 1, 1, 2, 1, 1, 1, 1, 1, 1, 1, 1, 1, 1, 1, 1, 1, 1, 1, 1, 1, 1, 1, 1, 1, 2, 1, 1, 1, 2, 1, 1, 1, 1, 1, 1, 1, 1, 1, 1, 1, 1, 1, 1, 1, 1, 1, 1, 1, 1, 1, 2, 1, 1, 1, 2, 1, 1, 1, 1, 1, 1, 1, 1, 1, 1, 1, 1, 1, 1, 1, 1, 1, 1, 1, 1, 1, 2, 1, 1, 1, 2, 1, 1, 1])
_uv = me_cube_003.uv_layers.new(name='UVMap')
_uv.uv.foreach_set('vector', [0.375, 0.0, 0.625, 0.0, 0.625, 0.25, 0.375, 0.25, 0.375, 0.25, 0.625, 0.25, 0.625, 0.5, 0.375, 0.5, 0.375, 0.5, 0.625, 0.5, 0.625, 0.75, 0.375, 0.75, 0.375, 0.75, 0.625, 0.75, 0.625, 1.0, 0.375, 1.0, 0.125, 0.5, 0.375, 0.5, 0.375, 0.75, 0.125, 0.75, 0.625, 0.5, 0.875, 0.5, 0.875, 0.75, 0.625, 0.75, 0.5095, 0.0, 0.625, 0.0, 0.625, 0.25, 0.5095, 0.25, 0.5095, 0.25, 0.625, 0.25, 0.625, 0.5, 0.5095, 0.5, 0.6132, 0.5173, 0.6132, 0.7327, 0.6132, 0.7327, 0.6132, 0.5173, 0.5095, 0.75, 0.625, 0.75, 0.625, 1.0, 0.5095, 1.0, 0.125, 0.5, 0.375, 0.5, 0.375, 0.75, 0.125, 0.75, 0.625, 0.5, 0.875, 0.5, 0.875, 0.75, 0.625, 0.75, 0.375, 0.75, 0.5095, 0.75, 0.5095, 1.0, 0.375, 1.0, 0.4976, 0.7327, 0.3868, 0.7327, 0.3868, 0.7327, 0.4976, 0.7327, 0.375, 0.25, 0.5095, 0.25, 0.5095, 0.5, 0.375, 0.5, 0.375, 0.0, 0.5095, 0.0, 0.5095, 0.25, 0.375, 0.25, 0.5095, 0.5, 0.625, 0.5, 0.6132, 0.5173, 0.5213, 0.5173, 0.625, 0.5, 0.625, 0.75, 0.6132, 0.7327, 0.6132, 0.5173, 0.625, 0.75, 0.5095, 0.75, 0.5213, 0.7327, 0.6132, 0.7327, 0.5095, 0.75, 0.5095, 0.5, 0.5213, 0.5173, 0.5213, 0.7327, 0.375, 0.5, 0.5095, 0.5, 0.4976, 0.5173, 0.3868, 0.5173, 0.5095, 0.5, 0.5095, 0.75, 0.4976, 0.7327, 0.4976, 0.5173, 0.5095, 0.75, 0.375, 0.75, 0.3868, 0.7327, 0.4976, 0.7327, 0.375, 0.75, 0.375, 0.5, 0.3868, 0.5173, 0.3868, 0.7327, 0.5213, 0.5173, 0.6132, 0.5173, 0.6132, 0.7327, 0.5213, 0.7327, 0.5213, 0.5173, 0.6132, 0.5173, 0.6132, 0.5173, 0.5213, 0.5173, 0.6132, 0.7327, 0.5213, 0.7327, 0.5213, 0.7327, 0.6132, 0.7327, 0.5213, 0.7327, 0.5213, 0.5173, 0.5213, 0.5173, 0.5213, 0.7327, 0.3868, 0.5173, 0.4976, 0.5173, 0.4976, 0.7327, 0.3868, 0.7327, 0.3868, 0.7327, 0.3868, 0.5173, 0.3868, 0.5173, 0.3868, 0.7327, 0.4976, 0.5173, 0.4976, 0.7327, 0.4976, 0.7327, 0.4976, 0.5173, 0.3868, 0.5173, 0.4976, 0.5173, 0.4976, 0.5173, 0.3868, 0.5173, 0.5095, 0.0, 0.625, 0.0, 0.625, 0.25, 0.5095, 0.25, 0.5095, 0.25, 0.625, 0.25, 0.625, 0.5, 0.5095, 0.5, 0.6132, 0.5173, 0.6132, 0.7327, 0.6132, 0.7327, 0.6132, 0.5173, 0.5095, 0.75, 0.625, 0.75, 0.625, 1.0, 0.5095, 1.0, 0.125, 0.5, 0.375, 0.5, 0.375, 0.75, 0.125, 0.75, 0.625, 0.5, 0.875, 0.5, 0.875, 0.75, 0.625, 0.75, 0.375, 0.75, 0.5095, 0.75, 0.5095, 1.0, 0.375, 1.0, 0.4976, 0.7327, 0.3868, 0.7327, 0.3868, 0.7327, 0.4976, 0.7327, 0.375, 0.25, 0.5095, 0.25, 0.5095, 0.5, 0.375, 0.5, 0.375, 0.0, 0.5095, 0.0, 0.5095, 0.25, 0.375, 0.25, 0.5095, 0.5, 0.625, 0.5, 0.6132, 0.5173, 0.5213, 0.5173, 0.625, 0.5, 0.625, 0.75, 0.6132, 0.7327, 0.6132, 0.5173, 0.625, 0.75, 0.5095, 0.75, 0.5213, 0.7327, 0.6132, 0.7327, 0.5095, 0.75, 0.5095, 0.5, 0.5213, 0.5173, 0.5213, 0.7327, 0.375, 0.5, 0.5095, 0.5, 0.4976, 0.5173, 0.3868, 0.5173, 0.5095, 0.5, 0.5095, 0.75, 0.4976, 0.7327, 0.4976, 0.5173, 0.5095, 0.75, 0.375, 0.75, 0.3868, 0.7327, 0.4976, 0.7327, 0.375, 0.75, 0.375, 0.5, 0.3868, 0.5173, 0.3868, 0.7327, 0.5213, 0.5173, 0.6132, 0.5173, 0.6132, 0.7327, 0.5213, 0.7327, 0.5213, 0.5173, 0.6132, 0.5173, 0.6132, 0.5173, 0.5213, 0.5173, 0.6132, 0.7327, 0.5213, 0.7327, 0.5213, 0.7327, 0.6132, 0.7327, 0.5213, 0.7327, 0.5213, 0.5173, 0.5213, 0.5173, 0.5213, 0.7327, 0.3868, 0.5173, 0.4976, 0.5173, 0.4976, 0.7327, 0.3868, 0.7327, 0.3868, 0.7327, 0.3868, 0.5173, 0.3868, 0.5173, 0.3868, 0.7327, 0.4976, 0.5173, 0.4976, 0.7327, 0.4976, 0.7327, 0.4976, 0.5173, 0.3868, 0.5173, 0.4976, 0.5173, 0.4976, 0.5173, 0.3868, 0.5173, 0.5095, 0.0, 0.625, 0.0, 0.625, 0.25, 0.5095, 0.25, 0.5095, 0.25, 0.625, 0.25, 0.625, 0.5, 0.5095, 0.5, 0.6132, 0.5173, 0.6132, 0.7327, 0.6132, 0.7327, 0.6132, 0.5173, 0.5095, 0.75, 0.625, 0.75, 0.625, 1.0, 0.5095, 1.0, 0.125, 0.5, 0.375, 0.5, 0.375, 0.75, 0.125, 0.75, 0.625, 0.5, 0.875, 0.5, 0.875, 0.75, 0.625, 0.75, 0.375, 0.75, 0.5095, 0.75, 0.5095, 1.0, 0.375, 1.0, 0.4976, 0.7327, 0.3868, 0.7327, 0.3868, 0.7327, 0.4976, 0.7327, 0.375, 0.25, 0.5095, 0.25, 0.5095, 0.5, 0.375, 0.5, 0.375, 0.0, 0.5095, 0.0, 0.5095, 0.25, 0.375, 0.25, 0.5095, 0.5, 0.625, 0.5, 0.6132, 0.5173, 0.5213, 0.5173, 0.625, 0.5, 0.625, 0.75, 0.6132, 0.7327, 0.6132, 0.5173, 0.625, 0.75, 0.5095, 0.75, 0.5213, 0.7327, 0.6132, 0.7327, 0.5095, 0.75, 0.5095, 0.5, 0.5213, 0.5173, 0.5213, 0.7327, 0.375, 0.5, 0.5095, 0.5, 0.4976, 0.5173, 0.3868, 0.5173, 0.5095, 0.5, 0.5095, 0.75, 0.4976, 0.7327, 0.4976, 0.5173, 0.5095, 0.75, 0.375, 0.75, 0.3868, 0.7327, 0.4976, 0.7327, 0.375, 0.75, 0.375, 0.5, 0.3868, 0.5173, 0.3868, 0.7327, 0.5213, 0.5173, 0.6132, 0.5173, 0.6132, 0.7327, 0.5213, 0.7327, 0.5213, 0.5173, 0.6132, 0.5173, 0.6132, 0.5173, 0.5213, 0.5173, 0.6132, 0.7327, 0.5213, 0.7327, 0.5213, 0.7327, 0.6132, 0.7327, 0.5213, 0.7327, 0.5213, 0.5173, 0.5213, 0.5173, 0.5213, 0.7327, 0.3868, 0.5173, 0.4976, 0.5173, 0.4976, 0.7327, 0.3868, 0.7327, 0.3868, 0.7327, 0.3868, 0.5173, 0.3868, 0.5173, 0.3868, 0.7327, 0.4976, 0.5173, 0.4976, 0.7327, 0.4976, 0.7327, 0.4976, 0.5173, 0.3868, 0.5173, 0.4976, 0.5173, 0.4976, 0.5173, 0.3868, 0.5173, 0.5095, 0.0, 0.625, 0.0, 0.625, 0.25, 0.5095, 0.25, 0.5095, 0.25, 0.625, 0.25, 0.625, 0.5, 0.5095, 0.5, 0.6132, 0.5173, 0.6132, 0.7327, 0.6132, 0.7327, 0.6132, 0.5173, 0.5095, 0.75, 0.625, 0.75, 0.625, 1.0, 0.5095, 1.0, 0.125, 0.5, 0.375, 0.5, 0.375, 0.75, 0.125, 0.75, 0.625, 0.5, 0.875, 0.5, 0.875, 0.75, 0.625, 0.75, 0.375, 0.75, 0.5095, 0.75, 0.5095, 1.0, 0.375, 1.0, 0.4976, 0.7327, 0.3868, 0.7327, 0.3868, 0.7327, 0.4976, 0.7327, 0.375, 0.25, 0.5095, 0.25, 0.5095, 0.5, 0.375, 0.5, 0.375, 0.0, 0.5095, 0.0, 0.5095, 0.25, 0.375, 0.25, 0.5095, 0.5, 0.625, 0.5, 0.6132, 0.5173, 0.5213, 0.5173, 0.625, 0.5, 0.625, 0.75, 0.6132, 0.7327, 0.6132, 0.5173, 0.625, 0.75, 0.5095, 0.75, 0.5213, 0.7327, 0.6132, 0.7327, 0.5095, 0.75, 0.5095, 0.5, 0.5213, 0.5173, 0.5213, 0.7327, 0.375, 0.5, 0.5095, 0.5, 0.4976, 0.5173, 0.3868, 0.5173, 0.5095, 0.5, 0.5095, 0.75, 0.4976, 0.7327, 0.4976, 0.5173, 0.5095, 0.75, 0.375, 0.75, 0.3868, 0.7327, 0.4976, 0.7327, 0.375, 0.75, 0.375, 0.5, 0.3868, 0.5173, 0.3868, 0.7327, 0.5213, 0.5173, 0.6132, 0.5173, 0.6132, 0.7327, 0.5213, 0.7327, 0.5213, 0.5173, 0.6132, 0.5173, 0.6132, 0.5173, 0.5213, 0.5173, 0.6132, 0.7327, 0.5213, 0.7327, 0.5213, 0.7327, 0.6132, 0.7327, 0.5213, 0.7327, 0.5213, 0.5173, 0.5213, 0.5173, 0.5213, 0.7327, 0.3868, 0.5173, 0.4976, 0.5173, 0.4976, 0.7327, 0.3868, 0.7327, 0.3868, 0.7327, 0.3868, 0.5173, 0.3868, 0.5173, 0.3868, 0.7327, 0.4976, 0.5173, 0.4976, 0.7327, 0.4976, 0.7327, 0.4976, 0.5173, 0.3868, 0.5173, 0.4976, 0.5173, 0.4976, 0.5173, 0.3868, 0.5173, 0.5095, 0.0, 0.625, 0.0, 0.625, 0.25, 0.5095, 0.25, 0.5095, 0.25, 0.625, 0.25, 0.625, 0.5, 0.5095, 0.5, 0.6132, 0.5173, 0.6132, 0.7327, 0.6132, 0.7327, 0.6132, 0.5173, 0.5095, 0.75, 0.625, 0.75, 0.625, 1.0, 0.5095, 1.0, 0.125, 0.5, 0.375, 0.5, 0.375, 0.75, 0.125, 0.75, 0.625, 0.5, 0.875, 0.5, 0.875, 0.75, 0.625, 0.75, 0.375, 0.75, 0.5095, 0.75, 0.5095, 1.0, 0.375, 1.0, 0.4976, 0.7327, 0.3868, 0.7327, 0.3868, 0.7327, 0.4976, 0.7327, 0.375, 0.25, 0.5095, 0.25, 0.5095, 0.5, 0.375, 0.5, 0.375, 0.0, 0.5095, 0.0, 0.5095, 0.25, 0.375, 0.25, 0.5095, 0.5, 0.625, 0.5, 0.6132, 0.5173, 0.5213, 0.5173, 0.625, 0.5, 0.625, 0.75, 0.6132, 0.7327, 0.6132, 0.5173, 0.625, 0.75, 0.5095, 0.75, 0.5213, 0.7327, 0.6132, 0.7327, 0.5095, 0.75, 0.5095, 0.5, 0.5213, 0.5173, 0.5213, 0.7327, 0.375, 0.5, 0.5095, 0.5, 0.4976, 0.5173, 0.3868, 0.5173, 0.5095, 0.5, 0.5095, 0.75, 0.4976, 0.7327, 0.4976, 0.5173, 0.5095, 0.75, 0.375, 0.75, 0.3868, 0.7327, 0.4976, 0.7327, 0.375, 0.75, 0.375, 0.5, 0.3868, 0.5173, 0.3868, 0.7327, 0.5213, 0.5173, 0.6132, 0.5173, 0.6132, 0.7327, 0.5213, 0.7327, 0.5213, 0.5173, 0.6132, 0.5173, 0.6132, 0.5173, 0.5213, 0.5173, 0.6132, 0.7327, 0.5213, 0.7327, 0.5213, 0.7327, 0.6132, 0.7327, 0.5213, 0.7327, 0.5213, 0.5173, 0.5213, 0.5173, 0.5213, 0.7327, 0.3868, 0.5173, 0.4976, 0.5173, 0.4976, 0.7327, 0.3868, 0.7327, 0.3868, 0.7327, 0.3868, 0.5173, 0.3868, 0.5173, 0.3868, 0.7327, 0.4976, 0.5173, 0.4976, 0.7327, 0.4976, 0.7327, 0.4976, 0.5173, 0.3868, 0.5173, 0.4976, 0.5173, 0.4976, 0.5173, 0.3868, 0.5173, 0.5095, 0.0, 0.625, 0.0, 0.625, 0.25, 0.5095, 0.25, 0.5095, 0.25, 0.625, 0.25, 0.625, 0.5, 0.5095, 0.5, 0.6132, 0.5173, 0.6132, 0.7327, 0.6132, 0.7327, 0.6132, 0.5173, 0.5095, 0.75, 0.625, 0.75, 0.625, 1.0, 0.5095, 1.0, 0.125, 0.5, 0.375, 0.5, 0.375, 0.75, 0.125, 0.75, 0.625, 0.5, 0.875, 0.5, 0.875, 0.75, 0.625, 0.75, 0.375, 0.75, 0.5095, 0.75, 0.5095, 1.0, 0.375, 1.0, 0.4976, 0.7327, 0.3868, 0.7327, 0.3868, 0.7327, 0.4976, 0.7327, 0.375, 0.25, 0.5095, 0.25, 0.5095, 0.5, 0.375, 0.5, 0.375, 0.0, 0.5095, 0.0, 0.5095, 0.25, 0.375, 0.25, 0.5095, 0.5, 0.625, 0.5, 0.6132, 0.5173, 0.5213, 0.5173, 0.625, 0.5, 0.625, 0.75, 0.6132, 0.7327, 0.6132, 0.5173, 0.625, 0.75, 0.5095, 0.75, 0.5213, 0.7327, 0.6132, 0.7327, 0.5095, 0.75, 0.5095, 0.5, 0.5213, 0.5173, 0.5213, 0.7327, 0.375, 0.5, 0.5095, 0.5, 0.4976, 0.5173, 0.3868, 0.5173, 0.5095, 0.5, 0.5095, 0.75, 0.4976, 0.7327, 0.4976, 0.5173, 0.5095, 0.75, 0.375, 0.75, 0.3868, 0.7327, 0.4976, 0.7327, 0.375, 0.75, 0.375, 0.5, 0.3868, 0.5173, 0.3868, 0.7327, 0.5213, 0.5173, 0.6132, 0.5173, 0.6132, 0.7327, 0.5213, 0.7327, 0.5213, 0.5173, 0.6132, 0.5173, 0.6132, 0.5173, 0.5213, 0.5173, 0.6132, 0.7327, 0.5213, 0.7327, 0.5213, 0.7327, 0.6132, 0.7327, 0.5213, 0.7327, 0.5213, 0.5173, 0.5213, 0.5173, 0.5213, 0.7327, 0.3868, 0.5173, 0.4976, 0.5173, 0.4976, 0.7327, 0.3868, 0.7327, 0.3868, 0.7327, 0.3868, 0.5173, 0.3868, 0.5173, 0.3868, 0.7327, 0.4976, 0.5173, 0.4976, 0.7327, 0.4976, 0.7327, 0.4976, 0.5173, 0.3868, 0.5173, 0.4976, 0.5173, 0.4976, 0.5173, 0.3868, 0.5173, 0.5095, 0.0, 0.625, 0.0, 0.625, 0.25, 0.5095, 0.25, 0.5095, 0.25, 0.625, 0.25, 0.625, 0.5, 0.5095, 0.5, 0.6132, 0.5173, 0.6132, 0.7327, 0.6132, 0.7327, 0.6132, 0.5173, 0.5095, 0.75, 0.625, 0.75, 0.625, 1.0, 0.5095, 1.0, 0.125, 0.5, 0.375, 0.5, 0.375, 0.75, 0.125, 0.75, 0.625, 0.5, 0.875, 0.5, 0.875, 0.75, 0.625, 0.75, 0.375, 0.75, 0.5095, 0.75, 0.5095, 1.0, 0.375, 1.0, 0.4976, 0.7327, 0.3868, 0.7327, 0.3868, 0.7327, 0.4976, 0.7327, 0.375, 0.25, 0.5095, 0.25, 0.5095, 0.5, 0.375, 0.5, 0.375, 0.0, 0.5095, 0.0, 0.5095, 0.25, 0.375, 0.25, 0.5095, 0.5, 0.625, 0.5, 0.6132, 0.5173, 0.5213, 0.5173, 0.625, 0.5, 0.625, 0.75, 0.6132, 0.7327, 0.6132, 0.5173, 0.625, 0.75, 0.5095, 0.75, 0.5213, 0.7327, 0.6132, 0.7327, 0.5095, 0.75, 0.5095, 0.5, 0.5213, 0.5173, 0.5213, 0.7327, 0.375, 0.5, 0.5095, 0.5, 0.4976, 0.5173, 0.3868, 0.5173, 0.5095, 0.5, 0.5095, 0.75, 0.4976, 0.7327, 0.4976, 0.5173, 0.5095, 0.75, 0.375, 0.75, 0.3868, 0.7327, 0.4976, 0.7327, 0.375, 0.75, 0.375, 0.5, 0.3868, 0.5173, 0.3868, 0.7327, 0.5213, 0.5173, 0.6132, 0.5173, 0.6132, 0.7327, 0.5213, 0.7327, 0.5213, 0.5173, 0.6132, 0.5173, 0.6132, 0.5173, 0.5213, 0.5173, 0.6132, 0.7327, 0.5213, 0.7327, 0.5213, 0.7327, 0.6132, 0.7327, 0.5213, 0.7327, 0.5213, 0.5173, 0.5213, 0.5173, 0.5213, 0.7327, 0.3868, 0.5173, 0.4976, 0.5173, 0.4976, 0.7327, 0.3868, 0.7327, 0.3868, 0.7327, 0.3868, 0.5173, 0.3868, 0.5173, 0.3868, 0.7327, 0.4976, 0.5173, 0.4976, 0.7327, 0.4976, 0.7327, 0.4976, 0.5173, 0.3868, 0.5173, 0.4976, 0.5173, 0.4976, 0.5173, 0.3868, 0.5173, 0.5095, 0.0, 0.625, 0.0, 0.625, 0.25, 0.5095, 0.25, 0.5095, 0.25, 0.625, 0.25, 0.625, 0.5, 0.5095, 0.5, 0.6132, 0.5173, 0.6132, 0.7327, 0.6132, 0.7327, 0.6132, 0.5173, 0.5095, 0.75, 0.625, 0.75, 0.625, 1.0, 0.5095, 1.0, 0.125, 0.5, 0.375, 0.5, 0.375, 0.75, 0.125, 0.75, 0.625, 0.5, 0.875, 0.5, 0.875, 0.75, 0.625, 0.75, 0.375, 0.75, 0.5095, 0.75, 0.5095, 1.0, 0.375, 1.0, 0.4976, 0.7327, 0.3868, 0.7327, 0.3868, 0.7327, 0.4976, 0.7327, 0.375, 0.25, 0.5095, 0.25, 0.5095, 0.5, 0.375, 0.5, 0.375, 0.0, 0.5095, 0.0, 0.5095, 0.25, 0.375, 0.25, 0.5095, 0.5, 0.625, 0.5, 0.6132, 0.5173, 0.5213, 0.5173, 0.625, 0.5, 0.625, 0.75, 0.6132, 0.7327, 0.6132, 0.5173, 0.625, 0.75, 0.5095, 0.75, 0.5213, 0.7327, 0.6132, 0.7327, 0.5095, 0.75, 0.5095, 0.5, 0.5213, 0.5173, 0.5213, 0.7327, 0.375, 0.5, 0.5095, 0.5, 0.4976, 0.5173, 0.3868, 0.5173, 0.5095, 0.5, 0.5095, 0.75, 0.4976, 0.7327, 0.4976, 0.5173, 0.5095, 0.75, 0.375, 0.75, 0.3868, 0.7327, 0.4976, 0.7327, 0.375, 0.75, 0.375, 0.5, 0.3868, 0.5173, 0.3868, 0.7327, 0.5213, 0.5173, 0.6132, 0.5173, 0.6132, 0.7327, 0.5213, 0.7327, 0.5213, 0.5173, 0.6132, 0.5173, 0.6132, 0.5173, 0.5213, 0.5173, 0.6132, 0.7327, 0.5213, 0.7327, 0.5213, 0.7327, 0.6132, 0.7327, 0.5213, 0.7327, 0.5213, 0.5173, 0.5213, 0.5173, 0.5213, 0.7327, 0.3868, 0.5173, 0.4976, 0.5173, 0.4976, 0.7327, 0.3868, 0.7327, 0.3868, 0.7327, 0.3868, 0.5173, 0.3868, 0.5173, 0.3868, 0.7327, 0.4976, 0.5173, 0.4976, 0.7327, 0.4976, 0.7327, 0.4976, 0.5173, 0.3868, 0.5173, 0.4976, 0.5173, 0.4976, 0.5173, 0.3868, 0.5173, 0.5095, 0.0, 0.625, 0.0, 0.625, 0.25, 0.5095, 0.25, 0.5095, 0.25, 0.625, 0.25, 0.625, 0.5, 0.5095, 0.5, 0.6132, 0.5173, 0.6132, 0.7327, 0.6132, 0.7327, 0.6132, 0.5173, 0.5095, 0.75, 0.625, 0.75, 0.625, 1.0, 0.5095, 1.0, 0.125, 0.5, 0.375, 0.5, 0.375, 0.75, 0.125, 0.75, 0.625, 0.5, 0.875, 0.5, 0.875, 0.75, 0.625, 0.75, 0.375, 0.75, 0.5095, 0.75, 0.5095, 1.0, 0.375, 1.0, 0.4976, 0.7327, 0.3868, 0.7327, 0.3868, 0.7327, 0.4976, 0.7327, 0.375, 0.25, 0.5095, 0.25, 0.5095, 0.5, 0.375, 0.5, 0.375, 0.0, 0.5095, 0.0, 0.5095, 0.25, 0.375, 0.25, 0.5095, 0.5, 0.625, 0.5, 0.6132, 0.5173, 0.5213, 0.5173, 0.625, 0.5, 0.625, 0.75, 0.6132, 0.7327, 0.6132, 0.5173, 0.625, 0.75, 0.5095, 0.75, 0.5213, 0.7327, 0.6132, 0.7327, 0.5095, 0.75, 0.5095, 0.5, 0.5213, 0.5173, 0.5213, 0.7327, 0.375, 0.5, 0.5095, 0.5, 0.4976, 0.5173, 0.3868, 0.5173, 0.5095, 0.5, 0.5095, 0.75, 0.4976, 0.7327, 0.4976, 0.5173, 0.5095, 0.75, 0.375, 0.75, 0.3868, 0.7327, 0.4976, 0.7327, 0.375, 0.75, 0.375, 0.5, 0.3868, 0.5173, 0.3868, 0.7327, 0.5213, 0.5173, 0.6132, 0.5173, 0.6132, 0.7327, 0.5213, 0.7327, 0.5213, 0.5173, 0.6132, 0.5173, 0.6132, 0.5173, 0.5213, 0.5173, 0.6132, 0.7327, 0.5213, 0.7327, 0.5213, 0.7327, 0.6132, 0.7327, 0.5213, 0.7327, 0.5213, 0.5173, 0.5213, 0.5173, 0.5213, 0.7327, 0.3868, 0.5173, 0.4976, 0.5173, 0.4976, 0.7327, 0.3868, 0.7327, 0.3868, 0.7327, 0.3868, 0.5173, 0.3868, 0.5173, 0.3868, 0.7327, 0.4976, 0.5173, 0.4976, 0.7327, 0.4976, 0.7327, 0.4976, 0.5173, 0.3868, 0.5173, 0.4976, 0.5173, 0.4976, 0.5173, 0.3868, 0.5173])
me_cube_003.materials.append(mat_buidling_wide)
me_cube_003.materials.append(mat_window_colour)
me_cube_003.materials.append(mat_glass)
me_cube_003.update()

# ---- objects
ob_thin = bpy.data.objects.new('Thin', me_cube_001)
ob_medium = bpy.data.objects.new('Medium', me_cube_002)
ob_wide = bpy.data.objects.new('Wide', me_cube_003)

# ---- transforms, parenting, visibility, modifiers, constraints
ob_thin.location = (0.0, 0.0, 9.037)
ob_medium.location = (0.0, 5.567, 9.037)
ob_wide.location = (0.0, 12.58, 9.037)

# ---- collection membership
col_collection.objects.link(ob_thin)
col_collection.objects.link(ob_medium)
col_collection.objects.link(ob_wide)

# ---- scene / render settings (as saved in the file)
scene.frame_start = 1; scene.frame_end = 250; scene.frame_set(1)
scene.render.engine = 'BLENDER_EEVEE_NEXT'
bpy.context.view_layer.update()

# ---- added for rendering (the .blend has no active camera and no usable light): camera, sun
cam_auto = bpy.data.cameras.new('AutoCamera')
cam_auto.lens = 50.0
cam_auto.sensor_width = 36.0
cam_auto.clip_end = 1000.0
ob_auto_camera = bpy.data.objects.new('AutoCamera', cam_auto)
scene.collection.objects.link(ob_auto_camera)
ob_auto_camera.location = (17.5306, -14.1438, 22.9956)
ob_auto_camera.rotation_euler = (1.09748, -7.21219e-08, 0.694738)
scene.camera = ob_auto_camera
light_auto_sun = bpy.data.lights.new('AutoSun', 'SUN')
light_auto_sun.energy = 3.0
light_auto_sun.angle = 0.0523599
ob_auto_sun = bpy.data.objects.new('AutoSun', light_auto_sun)
scene.collection.objects.link(ob_auto_sun)
ob_auto_sun.rotation_euler = (0.872665, 0.174533, 0.523599)
bpy.context.view_layer.update()
